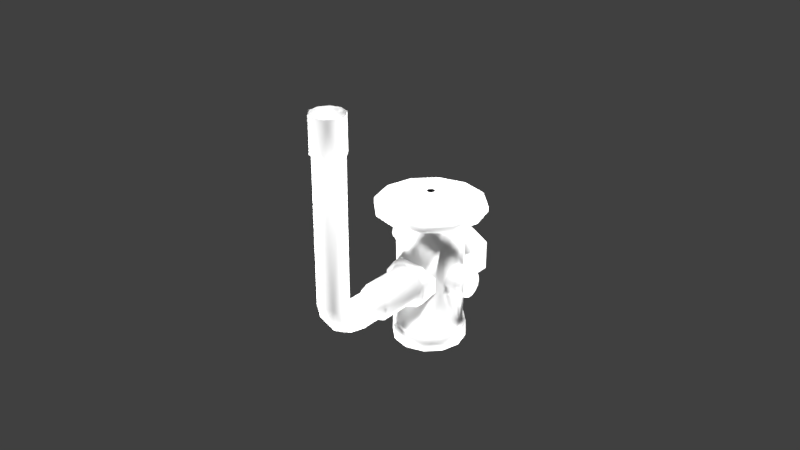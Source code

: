 # Source: thermostaticExpansionValve332368.blend  (saved by Blender 2.79.0; exported with 4.5.12 LTS)
import bpy
from mathutils import Matrix  # noqa: F401  (used for matrix-valued properties, if any)

bpy.ops.wm.read_factory_settings(use_empty=True)
scene = bpy.context.scene
scene.name = 'Scene'

# ---- collections
col_collection_1 = bpy.data.collections.new('Collection 1'); scene.collection.children.link(col_collection_1)

# ---- materials (node trees are filled in below, after node groups)
mat_carrier332368txvmaterial = bpy.data.materials.new('carrier332368TXVMaterial')
mat_carrier332368txvmaterial.alpha_threshold = 0.0
mat_carrier332368txvmaterial.use_transparent_shadow = False
mat_carrier332368txvmaterial.roughness = 0.5
mat_carrier332368txvmaterial.line_color = (0.0, 0.0, 0.0, 1.0)

# ---- material node trees

# ---- world
world_world = bpy.data.worlds.new('World'); scene.world = world_world
world_world.color = (0.05088, 0.05088, 0.05088)
world_world.use_sun_shadow = False
world_world.sun_shadow_jitter_overblur = 0.0
world_world.cycles.sampling_method = 'MANUAL'

# ---- lights
light_lamp_003 = bpy.data.lights.new('Lamp.003', 'POINT')
light_lamp_003.transmission_factor = 0.0
light_lamp_003.cutoff_distance = 30.0
light_lamp_003.energy = 100.0
light_lamp_003.shadow_buffer_clip_start = 1.001
light_lamp_003.shadow_soft_size = 0.1
light_lamp_003.shadow_maximum_resolution = 0.006
light_lamp_003.use_absolute_resolution = True
light_lamp_002 = bpy.data.lights.new('Lamp.002', 'POINT')
light_lamp_002.transmission_factor = 0.0
light_lamp_002.cutoff_distance = 30.0
light_lamp_002.energy = 100.0
light_lamp_002.shadow_buffer_clip_start = 1.001
light_lamp_002.shadow_soft_size = 0.1
light_lamp_002.shadow_maximum_resolution = 0.006
light_lamp_002.use_absolute_resolution = True
light_lamp_001 = bpy.data.lights.new('Lamp.001', 'POINT')
light_lamp_001.transmission_factor = 0.0
light_lamp_001.cutoff_distance = 30.0
light_lamp_001.energy = 100.0
light_lamp_001.shadow_buffer_clip_start = 1.001
light_lamp_001.shadow_soft_size = 0.1
light_lamp_001.shadow_maximum_resolution = 0.006
light_lamp_001.use_absolute_resolution = True
light_lamp = bpy.data.lights.new('Lamp', 'POINT')
light_lamp.transmission_factor = 0.0
light_lamp.cutoff_distance = 30.0
light_lamp.energy = 100.0
light_lamp.shadow_buffer_clip_start = 1.001
light_lamp.shadow_soft_size = 0.1
light_lamp.shadow_maximum_resolution = 0.006
light_lamp.use_absolute_resolution = True

# ---- meshes
me_carrier332368txvgeometry = bpy.data.meshes.new('carrier332368TXVGeometry')
me_carrier332368txvgeometry.from_pydata([(-5.866e-10, 0.005986, 0.03197), (-0.008023, 0.005986, 0.02734), (-0.008023, 0.005986, 0.01807), (2.233e-10, 0.005986, 0.01344), (0.008023, 0.005986, 0.01807), (0.008023, 0.005986, 0.02734), (-1.609e-10, 0.01057, 0.005307), (-0.005283, 0.00915, 0.005307), (-0.00915, 0.005283, 0.005307), (-0.01057, 4.47e-09, 0.005307), (-0.00915, -0.005283, 0.005307), (-0.005283, -0.00915, 0.005307), (-1.756e-09, -0.01057, 0.005307), (0.005283, -0.00915, 0.005307), (0.00915, -0.005283, 0.005307), (0.01057, 0.0, 0.005307), (0.00915, 0.005283, 0.005307), (0.005283, 0.00915, 0.005307), (-1.609e-10, 0.01057, 0.04089), (-0.005283, 0.00915, 0.04089), (-0.00915, 0.005283, 0.04089), (-0.01057, 4.47e-09, 0.04089), (-0.00915, -0.005283, 0.04089), (-0.005283, -0.00915, 0.04089), (-1.756e-09, -0.01057, 0.04089), (0.005283, -0.00915, 0.04089), (0.00915, -0.005283, 0.04089), (0.01057, 0.0, 0.04089), (0.00915, 0.005283, 0.04089), (0.005283, 0.00915, 0.04089), (-1.776e-10, 0.01164, 0.005307), (-0.005821, 0.01008, 0.005307), (-0.01008, 0.005821, 0.005307), (-0.01164, 4.47e-09, 0.005307), (-0.01008, -0.005821, 0.005307), (-0.005821, -0.01008, 0.005307), (-1.935e-09, -0.01164, 0.005307), (0.005821, -0.01008, 0.005307), (0.01008, -0.005821, 0.005307), (0.01164, 0.0, 0.005307), (0.01008, 0.005821, 0.005307), (0.005821, 0.01008, 0.005307), (-1.776e-10, 0.01164, 1.49e-09), (-0.005821, 0.01008, 1.49e-09), (-0.01008, 0.005821, 1.49e-09), (-0.01164, 4.47e-09, 1.49e-09), (-0.01008, -0.005821, 1.49e-09), (-0.005821, -0.01008, 1.49e-09), (-1.935e-09, -0.01164, 1.49e-09), (0.005821, -0.01008, 1.49e-09), (0.01008, -0.005821, 1.49e-09), (0.01164, 0.0, 1.49e-09), (0.01008, 0.005821, 1.49e-09), (0.005821, 0.01008, 1.49e-09), (-1.561e-10, 0.01189, 0.04119), (-0.005943, 0.01029, 0.04119), (-0.01029, 0.005943, 0.04119), (-0.01189, 4.47e-09, 0.04119), (-0.01029, -0.005943, 0.04119), (-0.005943, -0.01029, 0.04119), (-1.951e-09, -0.01189, 0.04119), (0.005943, -0.01029, 0.04119), (0.01029, -0.005943, 0.04119), (0.01189, 0.0, 0.04119), (0.01029, 0.005943, 0.04119), (0.005943, 0.01029, 0.04119), (-1.57e-10, 0.01221, 0.04224), (-0.006104, 0.01057, 0.04224), (-0.01057, 0.006104, 0.04224), (-0.01221, 4.47e-09, 0.04224), (-0.01057, -0.006104, 0.04224), (-0.006104, -0.01057, 0.04224), (-2e-09, -0.01221, 0.04224), (0.006104, -0.01057, 0.04224), (0.01057, -0.006104, 0.04224), (0.01221, 0.0, 0.04224), (0.01057, 0.006104, 0.04224), (0.006104, 0.01057, 0.04224), (-1.595e-10, 0.01316, 0.04306), (-0.006578, 0.01139, 0.04306), (-0.01139, 0.006578, 0.04306), (-0.01316, 4.47e-09, 0.04306), (-0.01139, -0.006578, 0.04306), (-0.006578, -0.01139, 0.04306), (-2.146e-09, -0.01316, 0.04306), (0.006578, -0.01139, 0.04306), (0.01139, -0.006578, 0.04306), (0.01316, 0.0, 0.04306), (0.01139, 0.006578, 0.04306), (0.006578, 0.01139, 0.04306), (-2.21e-10, 0.01743, 0.04418), (-0.008717, 0.0151, 0.04418), (-0.0151, 0.008717, 0.04418), (-0.01743, 4.47e-09, 0.04418), (-0.0151, -0.008717, 0.04418), (-0.008717, -0.0151, 0.04418), (-2.853e-09, -0.01743, 0.04418), (0.008717, -0.0151, 0.04418), (0.0151, -0.008717, 0.04418), (0.01743, -1.49e-09, 0.04418), (0.0151, 0.008717, 0.04418), (0.008717, 0.0151, 0.04418), (2.382e-10, 0.003939, 0.04867), (-0.001969, 0.003411, 0.04867), (-0.003411, 0.001969, 0.04867), (-0.003939, 1.49e-09, 0.04867), (-0.003411, -0.001969, 0.04867), (-0.001969, -0.003411, 0.04867), (-3.566e-10, -0.003939, 0.04867), (0.001969, -0.003411, 0.04867), (0.003411, -0.001969, 0.04867), (0.003939, 0.0, 0.04867), (0.003411, 0.001969, 0.04867), (0.001969, 0.003411, 0.04867), (3.515e-10, 0.001239, 0.0497), (-0.0006197, 0.001073, 0.0497), (-0.001073, 0.0006197, 0.0497), (-0.001239, 0.0, 0.0497), (-0.001073, -0.0006197, 0.0497), (-0.0006197, -0.001073, 0.0497), (1.644e-10, -0.001239, 0.0497), (0.0006197, -0.001073, 0.0497), (0.001073, -0.0006197, 0.0497), (0.001239, 0.0, 0.0497), (0.001073, 0.0006197, 0.0497), (0.0006197, 0.001073, 0.0497), (-1.361e-10, -0.006269, 0.03078), (-0.004745, -0.006269, 0.02924), (-0.007678, -0.006269, 0.0252), (-0.007678, -0.006269, 0.02021), (-0.004745, -0.006269, 0.01617), (5.697e-10, -0.006269, 0.01463), (0.004745, -0.006269, 0.01617), (0.007678, -0.006269, 0.02021), (0.007678, -0.006269, 0.0252), (0.004745, -0.006269, 0.02924), (-5.196e-10, -0.01249, 0.02857), (-0.003447, -0.01249, 0.02745), (-0.005578, -0.01249, 0.02452), (-0.005578, -0.01249, 0.02089), (-0.003447, -0.01249, 0.01796), (-6.893e-12, -0.01249, 0.01684), (0.003447, -0.01249, 0.01796), (0.005578, -0.01249, 0.02089), (0.005578, -0.01249, 0.02452), (0.003447, -0.01249, 0.02745), (-5.196e-10, -0.02585, 0.02857), (-0.003447, -0.02585, 0.02745), (-0.005578, -0.02585, 0.02452), (-0.005578, -0.02585, 0.02089), (-0.003447, -0.02585, 0.01796), (-6.893e-12, -0.02585, 0.01684), (0.003447, -0.02585, 0.01796), (0.005578, -0.02585, 0.02089), (0.005578, -0.02585, 0.02452), (0.003447, -0.02585, 0.02745), (-4.967e-10, -0.02654, 0.02743), (-0.002776, -0.02654, 0.02652), (-0.004492, -0.02654, 0.02416), (-0.004492, -0.02654, 0.02124), (-0.002776, -0.02654, 0.01888), (-8.375e-11, -0.02654, 0.01798), (0.002776, -0.02654, 0.01888), (0.004492, -0.02654, 0.02124), (0.004492, -0.02654, 0.02416), (0.002776, -0.02654, 0.02652), (-4.967e-10, -0.03399, 0.02743), (-0.002776, -0.03399, 0.02652), (-0.004492, -0.03399, 0.02416), (-0.004492, -0.03399, 0.02124), (-0.002776, -0.03399, 0.01888), (-8.375e-11, -0.03399, 0.01798), (0.002776, -0.03399, 0.01888), (0.004492, -0.03399, 0.02124), (0.004492, -0.03399, 0.02416), (0.002776, -0.03399, 0.02652), (-4.967e-10, -0.0388, 0.03113), (-0.002776, -0.0397, 0.03113), (-0.004492, -0.04207, 0.03113), (-0.004492, -0.04499, 0.03113), (-0.002776, -0.04735, 0.03113), (-8.375e-11, -0.04825, 0.03113), (0.002776, -0.04735, 0.03113), (0.004492, -0.04499, 0.03113), (0.004492, -0.04207, 0.03113), (0.002776, -0.0397, 0.03113), (0.002776, -0.03917, 0.02943), (0.004492, -0.04134, 0.02848), (0.004492, -0.04401, 0.02731), (0.002776, -0.04617, 0.02636), (-8.375e-11, -0.047, 0.026), (-0.002776, -0.04617, 0.02636), (-0.004492, -0.04401, 0.02731), (-0.004492, -0.04134, 0.02848), (-0.002776, -0.03917, 0.02943), (-4.967e-10, -0.03835, 0.02979), (-4.967e-10, -0.03749, 0.02886), (-0.002776, -0.03807, 0.02817), (-0.004492, -0.0396, 0.02637), (-0.004492, -0.04149, 0.02414), (-0.002776, -0.04302, 0.02234), (-8.375e-11, -0.0436, 0.02166), (0.002776, -0.04302, 0.02234), (0.004492, -0.04149, 0.02414), (0.004492, -0.0396, 0.02637), (0.002776, -0.03807, 0.02817), (0.002776, -0.0366, 0.0272), (0.004492, -0.03746, 0.025), (0.004492, -0.03852, 0.02228), (0.002776, -0.03939, 0.02008), (-8.375e-11, -0.03972, 0.01924), (-0.002776, -0.03939, 0.02008), (-0.004492, -0.03852, 0.02228), (-0.004492, -0.03746, 0.025), (-0.002776, -0.0366, 0.0272), (-4.967e-10, -0.03627, 0.02804), (-4.967e-10, -0.0388, 0.07593), (-0.002776, -0.0397, 0.07593), (-0.004492, -0.04207, 0.07593), (-0.004492, -0.04499, 0.07593), (-0.002776, -0.04735, 0.07593), (-8.375e-11, -0.04825, 0.07593), (0.002776, -0.04735, 0.07593), (0.004492, -0.04499, 0.07593), (0.004492, -0.04207, 0.07593), (0.002776, -0.0397, 0.07593), (-6.039e-10, -0.03829, 0.07639), (-0.003077, -0.03929, 0.07639), (-0.004979, -0.04191, 0.07639), (-0.004979, -0.04514, 0.07639), (-0.003077, -0.04776, 0.07639), (-1.463e-10, -0.04876, 0.07639), (0.003077, -0.04776, 0.07639), (0.004979, -0.04514, 0.07639), (0.004979, -0.04191, 0.07639), (0.003077, -0.03929, 0.07639), (0.003077, -0.03929, 0.08759), (0.004979, -0.04191, 0.08759), (0.004979, -0.04514, 0.08759), (0.003077, -0.04776, 0.08759), (-1.463e-10, -0.04876, 0.08759), (-0.003077, -0.04776, 0.08759), (-0.004979, -0.04514, 0.08759), (-0.004979, -0.04191, 0.08759), (-0.003077, -0.03929, 0.08759), (-6.039e-10, -0.03829, 0.08759), (-5.866e-10, 0.01867, 0.03197), (-5.51e-10, 0.01931, 0.03123), (-0.007385, 0.01931, 0.02697), (-0.008023, 0.01867, 0.02734), (-0.007385, 0.01931, 0.01844), (-0.008023, 0.01867, 0.01807), (1.242e-10, 0.01931, 0.01418), (2.233e-10, 0.01867, 0.01344), (0.007385, 0.01931, 0.01844), (0.008023, 0.01867, 0.01807), (0.007385, 0.01931, 0.02697), (0.008023, 0.01867, 0.02734), (-2.022e-10, 0.01688, 0.04639), (-2.21e-10, 0.01743, 0.04582), (2.086e-11, 0.01726, 0.04621), (-0.008717, 0.0151, 0.04582), (-0.008441, 0.01462, 0.04639), (-0.008632, 0.01495, 0.04621), (-0.0151, 0.008717, 0.04582), (-0.01462, 0.008441, 0.04639), (-0.01495, 0.008632, 0.04621), (-0.01743, 4.47e-09, 0.04582), (-0.01688, 4.47e-09, 0.04639), (-0.01726, 4.47e-09, 0.04621), (-0.0151, -0.008717, 0.04582), (-0.01462, -0.008441, 0.04639), (-0.01495, -0.008632, 0.04621), (-0.008717, -0.0151, 0.04582), (-0.008441, -0.01462, 0.04639), (-0.008632, -0.01495, 0.04621), (-2.853e-09, -0.01743, 0.04582), (-2.751e-09, -0.01688, 0.04639), (-3.023e-09, -0.01726, 0.04621), (0.008717, -0.0151, 0.04582), (0.008441, -0.01462, 0.04639), (0.008632, -0.01495, 0.04621), (0.0151, -0.008717, 0.04582), (0.01462, -0.008441, 0.04639), (0.01495, -0.008632, 0.04621), (0.01743, -1.49e-09, 0.04582), (0.01688, -2.98e-09, 0.04639), (0.01726, -2.98e-09, 0.04621), (0.0151, 0.008717, 0.04582), (0.01462, 0.008441, 0.04639), (0.01495, 0.008632, 0.04621), (0.008717, 0.0151, 0.04582), (0.008441, 0.01462, 0.04639), (0.008632, 0.01495, 0.04621), (-2.723e-10, -0.01249, 0.0298), (-1.535e-10, -0.01194, 0.03042), (-0.004535, -0.01194, 0.02895), (-0.004171, -0.01249, 0.02845), (-0.007337, -0.01194, 0.02509), (-0.00675, -0.01249, 0.0249), (-0.007337, -0.01194, 0.02032), (-0.00675, -0.01249, 0.02051), (-0.004535, -0.01194, 0.01646), (-0.004171, -0.01249, 0.01696), (5.209e-10, -0.01194, 0.01499), (3.481e-10, -0.01249, 0.01561), (0.004535, -0.01194, 0.01646), (0.004171, -0.01249, 0.01696), (0.007337, -0.01194, 0.02032), (0.00675, -0.01249, 0.02051), (0.007337, -0.01194, 0.02509), (0.00675, -0.01249, 0.0249), (0.004535, -0.01194, 0.02895), (0.004171, -0.01249, 0.02845), (0.009799, -0.00432, 0.02518), (0.009672, -0.004795, 0.0231), (0.009799, -0.00432, 0.02102), (0.01016, -0.00299, 0.01935), (0.01016, -0.00299, 0.02685), (0.01096, 4.292e-07, 0.01842), (0.01096, 4.292e-07, 0.02777), (0.01016, 0.002991, 0.02685), (0.01016, 0.002991, 0.01935), (0.009799, 0.004321, 0.02102), (0.009799, 0.004321, 0.02518), (0.009631, 0.004949, 0.0231), (0.009858, -0.002641, 0.005307), (0.009858, 0.002641, 0.005307), (0.009858, -0.002641, 0.04089), (0.009858, 0.002641, 0.04089), (0.01057, 0.0, 0.03449), (0.00915, -0.005283, 0.0231), (0.009736, -0.004558, 0.02414), (0.009736, -0.004558, 0.02206), (0.009977, -0.003655, 0.02018), (0.009977, -0.003655, 0.02601), (0.01041, -0.002028, 0.02731), (0.01041, -0.002028, 0.01889), (0.01041, 0.002029, 0.02731), (0.009977, 0.003656, 0.02601), (0.009977, 0.003656, 0.02018), (0.01041, 0.002029, 0.01889), (0.009736, 0.004559, 0.02414), (0.009736, 0.004559, 0.02206), (0.01057, 0.0, 0.01171), (0.01082, 2.742e-07, 0.03021), (0.00915, -0.005283, 0.02391), (0.01086, 3.204e-07, 0.01672), (0.00915, -0.005283, 0.01962), (0.0122, 0.00512, 0.0231), (0.0122, 0.004613, 0.02532), (0.0122, 0.003192, 0.0271), (0.0122, 0.001139, 0.02809), (0.0122, -0.001139, 0.02809), (0.0122, -0.003192, 0.0271), (0.0122, -0.004613, 0.02532), (0.0122, -0.00512, 0.0231), (0.0122, -0.004613, 0.02088), (0.0122, -0.003192, 0.0191), (0.0122, -0.001139, 0.01811), (0.0122, 0.001139, 0.01811), (0.0122, 0.003192, 0.0191), (0.0122, 0.004613, 0.02088), (0.01283, 0.004388, 0.0231), (0.01283, 0.003954, 0.025), (0.01283, 0.002736, 0.02653), (0.01283, 0.0009765, 0.02738), (0.01283, -0.0009765, 0.02738), (0.01283, -0.002736, 0.02653), (0.01283, -0.003954, 0.025), (0.01283, -0.004388, 0.0231), (0.01283, -0.003954, 0.02119), (0.01283, -0.002736, 0.01967), (0.01283, -0.0009765, 0.01882), (0.01283, 0.0009765, 0.01882), (0.01283, 0.002736, 0.01967), (0.01283, 0.003954, 0.02119), (0.01587, 0.003885, 0.0231), (0.01538, 0.004388, 0.0231), (0.01573, 0.004236, 0.0231), (0.01538, 0.003954, 0.025), (0.01587, 0.0035, 0.02478), (0.01573, 0.003816, 0.02494), (0.01538, 0.002736, 0.02653), (0.01587, 0.002422, 0.02614), (0.01573, 0.002641, 0.02641), (0.01538, 0.0009765, 0.02738), (0.01587, 0.0008645, 0.02689), (0.01573, 0.0009426, 0.02723), (0.01538, -0.0009765, 0.02738), (0.01587, -0.0008645, 0.02689), (0.01573, -0.0009426, 0.02723), (0.01538, -0.002736, 0.02653), (0.01587, -0.002422, 0.02614), (0.01573, -0.002641, 0.02641), (0.01538, -0.003954, 0.025), (0.01587, -0.0035, 0.02478), (0.01573, -0.003816, 0.02494), (0.01538, -0.004388, 0.0231), (0.01587, -0.003885, 0.0231), (0.01573, -0.004236, 0.0231), (0.01538, -0.003954, 0.02119), (0.01587, -0.0035, 0.02141), (0.01573, -0.003816, 0.02126), (0.01538, -0.002736, 0.01967), (0.01587, -0.002422, 0.02006), (0.01573, -0.002641, 0.01979), (0.01538, -0.0009765, 0.01882), (0.01587, -0.0008645, 0.01931), (0.01573, -0.0009425, 0.01897), (0.01538, 0.0009765, 0.01882), (0.01587, 0.0008645, 0.01931), (0.01573, 0.0009426, 0.01897), (0.01538, 0.002736, 0.01967), (0.01587, 0.002422, 0.02006), (0.01573, 0.002641, 0.01979), (0.01538, 0.003954, 0.02119), (0.01587, 0.0035, 0.02141), (0.01573, 0.003816, 0.02126), (-0.009352, 0.003405, 0.0326), (-0.009352, 0.002733, 0.03467), (-0.009352, 0.0009765, 0.03594), (-0.009352, -0.001195, 0.03594), (-0.009352, -0.002952, 0.03467), (-0.009352, -0.003623, 0.0326), (-0.009352, -0.002952, 0.03054), (-0.009352, -0.001195, 0.02926), (-0.009352, 0.0009765, 0.02926), (-0.009352, 0.002733, 0.03054), (-0.01149, 0.003405, 0.0326), (-0.01149, 0.002733, 0.03467), (-0.01149, 0.0009765, 0.03594), (-0.01149, -0.001195, 0.03594), (-0.01149, -0.002952, 0.03467), (-0.01149, -0.003623, 0.0326), (-0.01149, -0.002952, 0.03054), (-0.01149, -0.001195, 0.02926), (-0.01149, 0.0009765, 0.02926), (-0.01149, 0.002733, 0.03054), (-0.01149, 0.002744, 0.0326), (-0.01149, 0.002199, 0.03428), (-0.01149, 0.0007725, 0.03531), (-0.01149, -0.0009911, 0.03531), (-0.01149, -0.002418, 0.03428), (-0.01149, -0.002963, 0.0326), (-0.01149, -0.002418, 0.03092), (-0.01149, -0.0009911, 0.02989), (-0.01149, 0.0007725, 0.02989), (-0.01149, 0.002199, 0.03092), (-0.0128, 0.002744, 0.0326), (-0.0128, 0.002199, 0.03428), (-0.0128, 0.0007725, 0.03531), (-0.0128, -0.0009911, 0.03531), (-0.0128, -0.002418, 0.03428), (-0.0128, -0.002963, 0.0326), (-0.0128, -0.002418, 0.03092), (-0.0128, -0.0009911, 0.02989), (-0.0128, 0.0007725, 0.02989), (-0.0128, 0.002199, 0.03092), (-1.151e-10, 0.01989, 0.02928), (-0.002851, 0.01989, 0.02862), (-0.005138, 0.01989, 0.0268), (-0.006407, 0.01989, 0.02417), (-0.006407, 0.01989, 0.02124), (-0.005138, 0.01989, 0.01861), (-0.002851, 0.01989, 0.01678), (-1.107e-09, 0.01989, 0.01613), (0.002851, 0.01989, 0.01678), (0.005138, 0.01989, 0.01861), (0.006407, 0.01989, 0.02124), (0.006407, 0.01989, 0.02417), (0.005138, 0.01989, 0.0268), (0.002851, 0.01989, 0.02862), (-1.151e-10, 0.01305, 0.02928), (-0.002851, 0.01305, 0.02862), (-0.005138, 0.01305, 0.0268), (-0.006407, 0.01305, 0.02417), (-0.006407, 0.01305, 0.02124), (-0.005138, 0.01305, 0.01861), (-0.002851, 0.01305, 0.01678), (-1.107e-09, 0.01305, 0.01613), (0.002851, 0.01305, 0.01678), (0.005138, 0.01305, 0.01861), (0.006407, 0.01305, 0.02124), (0.006407, 0.01305, 0.02417), (0.005138, 0.01305, 0.0268), (0.002851, 0.01305, 0.02862)], [], [(257, 246, 0, 5), (249, 251, 2, 1), (255, 257, 5, 4), (251, 253, 3, 2), (253, 255, 4, 3), (9, 21, 20, 8), (15, 344, 347, 348, 14, 326), (13, 25, 24, 12), (10, 22, 21, 9), (17, 29, 28, 325, 16), (7, 19, 18, 6), (14, 348, 331, 346, 26, 25, 13), (11, 23, 22, 10), (6, 18, 29, 17), (8, 20, 19, 7), (16, 325, 343, 323, 340, 322, 341, 319, 347, 344, 15, 327), (12, 24, 23, 11), (12, 36, 37, 13), (9, 33, 34, 10), (16, 40, 41, 17), (6, 30, 31, 7), (13, 37, 38, 14), (10, 34, 35, 11), (17, 41, 30, 6), (7, 31, 32, 8), (14, 38, 39, 15, 326), (11, 35, 36, 12), (8, 32, 33, 9), (15, 39, 40, 16, 327), (34, 46, 47, 35), (41, 53, 42, 30), (31, 43, 44, 32), (38, 50, 51, 39), (35, 47, 48, 36), (32, 44, 45, 33), (39, 51, 52, 40), (36, 48, 49, 37), (33, 45, 46, 34), (40, 52, 53, 41), (30, 42, 43, 31), (37, 49, 50, 38), (43, 42, 53, 52, 51, 50, 49, 48, 47, 46, 45, 44), (26, 328, 27, 63, 62), (23, 24, 60, 59), (20, 21, 57, 56), (27, 329, 28, 64, 63), (24, 25, 61, 60), (21, 22, 58, 57), (28, 29, 65, 64), (18, 19, 55, 54), (25, 26, 62, 61), (22, 23, 59, 58), (29, 18, 54, 65), (19, 20, 56, 55), (58, 59, 71, 70), (65, 54, 66, 77), (55, 56, 68, 67), (62, 63, 75, 74), (59, 60, 72, 71), (56, 57, 69, 68), (63, 64, 76, 75), (60, 61, 73, 72), (57, 58, 70, 69), (64, 65, 77, 76), (54, 55, 67, 66), (61, 62, 74, 73), (70, 71, 83, 82), (77, 66, 78, 89), (67, 68, 80, 79), (74, 75, 87, 86), (71, 72, 84, 83), (68, 69, 81, 80), (75, 76, 88, 87), (72, 73, 85, 84), (69, 70, 82, 81), (76, 77, 89, 88), (66, 67, 79, 78), (73, 74, 86, 85), (85, 86, 98, 97), (82, 83, 95, 94), (89, 78, 90, 101), (79, 80, 92, 91), (86, 87, 99, 98), (83, 84, 96, 95), (80, 81, 93, 92), (87, 88, 100, 99), (84, 85, 97, 96), (81, 82, 94, 93), (88, 89, 101, 100), (78, 79, 91, 90), (292, 258, 102, 113), (283, 286, 111, 110), (274, 277, 108, 107), (90, 91, 261, 259), (265, 268, 105, 104), (286, 289, 112, 111), (277, 280, 109, 108), (268, 271, 106, 105), (289, 292, 113, 112), (280, 283, 110, 109), (271, 274, 107, 106), (100, 101, 291, 288), (101, 90, 259, 291), (97, 98, 282, 279), (94, 95, 273, 270), (262, 265, 104, 103), (91, 92, 264, 261), (98, 99, 285, 282), (95, 96, 276, 273), (92, 93, 267, 264), (99, 100, 288, 285), (96, 97, 279, 276), (93, 94, 270, 267), (109, 110, 122, 121), (106, 107, 119, 118), (113, 102, 114, 125), (103, 104, 116, 115), (110, 111, 123, 122), (107, 108, 120, 119), (104, 105, 117, 116), (111, 112, 124, 123), (108, 109, 121, 120), (105, 106, 118, 117), (112, 113, 125, 124), (102, 103, 115, 114), (303, 140, 139, 301), (127, 296, 295, 126), (311, 144, 143, 309), (305, 141, 140, 303), (294, 136, 145, 313), (313, 145, 144, 311), (307, 142, 141, 305), (301, 139, 138, 299), (309, 143, 142, 307), (135, 312, 310, 134), (134, 310, 308, 133), (133, 308, 306, 132), (132, 306, 304, 131), (131, 304, 302, 130), (130, 302, 300, 129), (129, 300, 298, 128), (128, 298, 296, 127), (126, 295, 312, 135), (299, 138, 137, 297), (136, 137, 147, 146), (143, 144, 154, 153), (140, 141, 151, 150), (137, 138, 148, 147), (144, 145, 155, 154), (141, 142, 152, 151), (138, 139, 149, 148), (145, 136, 146, 155), (142, 143, 153, 152), (139, 140, 150, 149), (155, 165, 164, 154), (154, 164, 163, 153), (153, 163, 162, 152), (152, 162, 161, 151), (151, 161, 160, 150), (150, 160, 159, 149), (149, 159, 158, 148), (148, 158, 157, 147), (147, 157, 156, 146), (146, 156, 165, 155), (157, 158, 168, 167), (164, 165, 175, 174), (161, 162, 172, 171), (158, 159, 169, 168), (165, 156, 166, 175), (162, 163, 173, 172), (159, 160, 170, 169), (156, 157, 167, 166), (163, 164, 174, 173), (160, 161, 171, 170), (203, 204, 187, 188), (198, 199, 192, 193), (193, 192, 179, 178), (188, 187, 184, 183), (201, 202, 189, 190), (186, 195, 176, 185), (187, 186, 185, 184), (199, 200, 191, 192), (200, 201, 190, 191), (191, 190, 181, 180), (197, 198, 193, 194), (195, 194, 177, 176), (192, 191, 180, 179), (205, 196, 195, 186), (194, 193, 178, 177), (189, 188, 183, 182), (204, 205, 186, 187), (196, 197, 194, 195), (190, 189, 182, 181), (202, 203, 188, 189), (212, 211, 200, 199), (207, 206, 205, 204), (214, 213, 198, 197), (215, 214, 197, 196), (213, 212, 199, 198), (206, 215, 196, 205), (208, 207, 204, 203), (209, 208, 203, 202), (210, 209, 202, 201), (211, 210, 201, 200), (168, 169, 212, 213), (169, 170, 211, 212), (167, 168, 213, 214), (171, 172, 209, 210), (172, 173, 208, 209), (173, 174, 207, 208), (174, 175, 206, 207), (175, 166, 215, 206), (166, 167, 214, 215), (170, 171, 210, 211), (180, 181, 221, 220), (181, 182, 222, 221), (185, 176, 216, 225), (184, 185, 225, 224), (176, 177, 217, 216), (179, 180, 220, 219), (183, 184, 224, 223), (178, 179, 219, 218), (177, 178, 218, 217), (182, 183, 223, 222), (235, 234, 224, 225), (234, 233, 223, 224), (233, 232, 222, 223), (232, 231, 221, 222), (231, 230, 220, 221), (230, 229, 219, 220), (229, 228, 218, 219), (228, 227, 217, 218), (227, 226, 216, 217), (226, 235, 225, 216), (230, 231, 240, 241), (231, 232, 239, 240), (232, 233, 238, 239), (233, 234, 237, 238), (234, 235, 236, 237), (235, 226, 245, 236), (229, 230, 241, 242), (227, 228, 243, 244), (228, 229, 242, 243), (226, 227, 244, 245), (249, 246, 247, 248), (251, 249, 248, 250), (253, 251, 250, 252), (255, 253, 252, 254), (257, 255, 254, 256), (246, 257, 256, 247), (246, 249, 1, 0), (262, 258, 260, 263), (263, 260, 259, 261), (265, 262, 263, 266), (266, 263, 261, 264), (268, 265, 266, 269), (269, 266, 264, 267), (271, 268, 269, 272), (272, 269, 267, 270), (274, 271, 272, 275), (275, 272, 270, 273), (277, 274, 275, 278), (278, 275, 273, 276), (280, 277, 278, 281), (281, 278, 276, 279), (283, 280, 281, 284), (284, 281, 279, 282), (286, 283, 284, 287), (287, 284, 282, 285), (289, 286, 287, 290), (290, 287, 285, 288), (292, 289, 290, 293), (293, 290, 288, 291), (258, 292, 293, 260), (260, 293, 291, 259), (258, 262, 103, 102), (297, 294, 295, 296), (299, 297, 296, 298), (301, 299, 298, 300), (303, 301, 300, 302), (305, 303, 302, 304), (307, 305, 304, 306), (309, 307, 306, 308), (311, 309, 308, 310), (313, 311, 310, 312), (294, 313, 312, 295), (297, 137, 136, 294), (325, 28, 329, 27, 330, 345, 320, 338, 321, 339, 324, 342), (346, 318, 345, 330, 27, 328, 26), (345, 318, 336, 320), (348, 347, 319, 337, 317, 334, 316, 333, 315, 332, 314, 335, 318, 346, 331), (349, 350, 364, 363), (357, 358, 372, 371), (350, 351, 365, 364), (358, 359, 373, 372), (351, 352, 366, 365), (359, 360, 374, 373), (352, 353, 367, 366), (360, 361, 375, 374), (353, 354, 368, 367), (361, 362, 376, 375), (354, 355, 369, 368), (362, 349, 363, 376), (355, 356, 370, 369), (356, 357, 371, 370), (371, 372, 404, 401), (364, 365, 383, 380), (372, 373, 407, 404), (365, 366, 386, 383), (373, 374, 410, 407), (366, 367, 389, 386), (374, 375, 413, 410), (367, 368, 392, 389), (375, 376, 416, 413), (368, 369, 395, 392), (369, 370, 398, 395), (363, 364, 380, 378), (370, 371, 401, 398), (376, 363, 378, 416), (381, 377, 379, 382), (382, 379, 378, 380), (384, 381, 382, 385), (385, 382, 380, 383), (387, 384, 385, 388), (388, 385, 383, 386), (390, 387, 388, 391), (391, 388, 386, 389), (393, 390, 391, 394), (394, 391, 389, 392), (396, 393, 394, 397), (397, 394, 392, 395), (399, 396, 397, 400), (400, 397, 395, 398), (402, 399, 400, 403), (403, 400, 398, 401), (405, 402, 403, 406), (406, 403, 401, 404), (408, 405, 406, 409), (409, 406, 404, 407), (411, 408, 409, 412), (412, 409, 407, 410), (414, 411, 412, 415), (415, 412, 410, 413), (417, 414, 415, 418), (418, 415, 413, 416), (377, 417, 418, 379), (379, 418, 416, 378), (381, 384, 387, 390, 393, 396, 399, 402, 405, 408, 411, 414, 417, 377), (332, 315, 356, 355), (315, 333, 357, 356), (333, 316, 357), (316, 334, 358, 357), (334, 317, 358), (317, 337, 359, 358), (337, 319, 360, 359), (319, 341, 361, 360), (341, 322, 361), (322, 340, 362, 361), (340, 323, 362), (323, 343, 349, 362), (343, 325, 349), (325, 342, 349), (342, 324, 350, 349), (324, 339, 350), (339, 321, 351, 350), (321, 338, 351), (338, 320, 352, 351), (320, 336, 353, 352), (336, 318, 354, 353), (318, 335, 354), (335, 314, 355, 354), (314, 332, 355), (428, 427, 437, 438), (425, 424, 434, 435), (422, 421, 431, 432), (419, 428, 438, 429), (426, 425, 435, 436), (423, 422, 432, 433), (420, 419, 429, 430), (427, 426, 436, 437), (424, 423, 433, 434), (421, 420, 430, 431), (435, 434, 444, 445), (432, 431, 441, 442), (429, 438, 448, 439), (436, 435, 445, 446), (433, 432, 442, 443), (430, 429, 439, 440), (437, 436, 446, 447), (434, 433, 443, 444), (431, 430, 440, 441), (438, 437, 447, 448), (442, 441, 451, 452), (439, 448, 458, 449), (446, 445, 455, 456), (443, 442, 452, 453), (440, 439, 449, 450), (447, 446, 456, 457), (444, 443, 453, 454), (441, 440, 450, 451), (448, 447, 457, 458), (445, 444, 454, 455), (450, 449, 458, 457, 456, 455, 454, 453, 452, 451), (459, 460, 247), (460, 461, 248, 247), (461, 462, 248), (462, 463, 250, 248), (463, 464, 250), (464, 465, 252, 250), (465, 466, 252), (466, 467, 252), (467, 468, 254, 252), (468, 469, 254), (469, 470, 256, 254), (470, 471, 256), (471, 472, 247, 256), (472, 459, 247), (459, 472, 486, 473), (466, 465, 479, 480), (467, 466, 480, 481), (460, 459, 473, 474), (468, 467, 481, 482), (461, 460, 474, 475), (469, 468, 482, 483), (462, 461, 475, 476), (470, 469, 483, 484), (463, 462, 476, 477), (471, 470, 484, 485), (464, 463, 477, 478), (472, 471, 485, 486), (465, 464, 478, 479), (474, 473, 486, 485, 484, 483, 482, 481, 480, 479, 478, 477, 476, 475)])
me_carrier332368txvgeometry.polygons.foreach_set('use_smooth', [0, 0, 0, 0, 0, 1, 1, 1, 1, 1, 1, 1, 1, 1, 1, 1, 1, 0, 0, 0, 0, 0, 0, 0, 0, 0, 0, 0, 0, 1, 1, 1, 1, 1, 1, 1, 1, 1, 1, 1, 1, 0, 1, 1, 1, 1, 1, 1, 1, 1, 1, 1, 1, 1, 1, 1, 1, 1, 1, 1, 1, 1, 1, 1, 1, 1, 1, 1, 1, 1, 1, 1, 1, 1, 1, 1, 1, 1, 1, 1, 1, 1, 1, 1, 1, 1, 1, 1, 1, 1, 1, 1, 1, 1, 1, 1, 1, 1, 1, 1, 1, 1, 1, 1, 1, 1, 1, 1, 1, 1, 1, 1, 1, 1, 1, 1, 1, 1, 1, 1, 1, 1, 1, 1, 1, 1, 1, 1, 1, 1, 1, 1, 1, 1, 1, 1, 1, 1, 1, 1, 1, 1, 1, 1, 1, 1, 1, 1, 1, 1, 1, 1, 1, 1, 1, 1, 1, 1, 1, 1, 1, 1, 1, 1, 1, 1, 1, 1, 1, 1, 1, 1, 1, 1, 1, 1, 1, 1, 1, 1, 1, 1, 1, 1, 1, 1, 1, 1, 1, 1, 1, 1, 1, 1, 1, 1, 1, 1, 1, 1, 1, 1, 1, 1, 1, 1, 1, 1, 1, 1, 1, 1, 1, 1, 1, 1, 1, 1, 1, 1, 1, 1, 1, 1, 1, 1, 1, 1, 1, 1, 1, 1, 1, 1, 1, 1, 1, 1, 1, 1, 1, 1, 1, 1, 0, 0, 0, 0, 0, 0, 0, 1, 1, 1, 1, 1, 1, 1, 1, 1, 1, 1, 1, 1, 1, 1, 1, 1, 1, 1, 1, 1, 1, 1, 1, 1, 1, 1, 1, 1, 1, 1, 1, 1, 1, 1, 1, 1, 1, 1, 1, 1, 1, 1, 1, 1, 1, 1, 1, 1, 1, 1, 1, 1, 1, 1, 1, 1, 1, 1, 1, 1, 1, 1, 1, 1, 1, 1, 1, 1, 1, 1, 1, 1, 1, 1, 1, 1, 1, 1, 1, 1, 1, 1, 1, 1, 1, 1, 1, 1, 1, 1, 1, 1, 1, 1, 1, 1, 1, 1, 1, 1, 1, 1, 1, 1, 1, 1, 1, 1, 1, 1, 1, 1, 1, 1, 1, 1, 1, 1, 1, 1, 1, 1, 1, 1, 1, 1, 1, 1, 1, 1, 1, 1, 1, 1, 1, 1, 1, 1, 1, 1, 1, 1, 1, 1, 1, 1, 1, 1, 1, 1, 1, 1, 1, 1, 1, 1, 1, 1, 1, 1, 1, 1, 1, 1, 1, 1, 1, 1, 1, 1, 1, 1, 1, 1, 1, 1, 1, 1, 1, 1])
_uv = me_carrier332368txvgeometry.uv_layers.new(name='UVMap')
_uv.uv.foreach_set('vector', [0.8471, 0.7444, 0.8471, 0.9797, 0.4839, 0.9797, 0.4839, 0.7444, 0.8471, 0.7444, 0.8471, 0.9797, 0.4839, 0.9797, 0.4839, 0.7444, 0.8471, 0.7444, 0.8471, 0.9797, 0.4839, 0.9797, 0.4839, 0.7444, 0.8471, 0.7444, 0.8471, 0.9797, 0.4839, 0.9797, 0.4839, 0.7444, 0.8471, 0.7444, 0.8471, 0.9797, 0.4839, 0.9797, 0.4839, 0.7444, 0.915, 0.2359, 0.5456, 0.2359, 0.5456, 0.2847, 0.915, 0.2847, 0.9169, 0.5715, 0.8502, 0.5715, 0.8003, 0.5637, 0.7677, 0.5228, 0.9169, 0.5228, 0.9169, 0.5472, 0.9169, 0.4871, 0.5458, 0.4871, 0.5458, 0.4741, 0.9169, 0.4741, 0.915, 0.1871, 0.5456, 0.1871, 0.5456, 0.2359, 0.915, 0.2359, 0.9169, 0.6559, 0.5458, 0.6559, 0.5458, 0.6202, 0.7313, 0.6202, 0.9169, 0.6202, 0.915, 0.3205, 0.5456, 0.3205, 0.5456, 0.3336, 0.915, 0.3336, 0.9169, 0.5228, 0.7677, 0.5228, 0.7313, 0.5228, 0.7229, 0.5228, 0.5458, 0.5228, 0.5458, 0.4871, 0.9169, 0.4871, 0.915, 0.1513, 0.5456, 0.1513, 0.5456, 0.1871, 0.915, 0.1871, 0.9169, 0.6689, 0.5458, 0.6689, 0.5458, 0.6559, 0.9169, 0.6559, 0.915, 0.2847, 0.5456, 0.2847, 0.5456, 0.3205, 0.915, 0.3205, 0.9169, 0.6202, 0.7313, 0.6187, 0.7429, 0.6164, 0.7545, 0.614, 0.7638, 0.6075, 0.7731, 0.6009, 0.7783, 0.5915, 0.7834, 0.5715, 0.8003, 0.5715, 0.8502, 0.5715, 0.9169, 0.5715, 0.9169, 0.5959, 0.915, 0.1382, 0.5456, 0.1382, 0.5456, 0.1513, 0.915, 0.1513, 0.9169, 0.4741, 0.9169, 0.4642, 0.9169, 0.4786, 0.9169, 0.4871, 0.915, 0.2359, 0.915, 0.2359, 0.915, 0.1821, 0.915, 0.1871, 0.9169, 0.6202, 0.9169, 0.6252, 0.9169, 0.6645, 0.9169, 0.6559, 0.915, 0.3336, 0.915, 0.3435, 0.915, 0.3291, 0.915, 0.3205, 0.9169, 0.4871, 0.9169, 0.4786, 0.9169, 0.5178, 0.9169, 0.5228, 0.915, 0.1871, 0.915, 0.1821, 0.915, 0.1427, 0.915, 0.1513, 0.9169, 0.6559, 0.9169, 0.6645, 0.9169, 0.6788, 0.9169, 0.6689, 0.915, 0.3205, 0.915, 0.3291, 0.915, 0.2897, 0.915, 0.2847, 0.9169, 0.5228, 0.9169, 0.5178, 0.9169, 0.5715, 0.9169, 0.5715, 0.9169, 0.5472, 0.915, 0.1513, 0.915, 0.1427, 0.915, 0.1283, 0.915, 0.1382, 0.915, 0.2847, 0.915, 0.2897, 0.915, 0.2359, 0.915, 0.2359, 0.9169, 0.5715, 0.9169, 0.5715, 0.9169, 0.6252, 0.9169, 0.6202, 0.9169, 0.5959, 0.915, 0.1821, 0.9701, 0.1821, 0.9701, 0.1427, 0.915, 0.1427, 0.9169, 0.6645, 0.9723, 0.6645, 0.9723, 0.6788, 0.9169, 0.6788, 0.915, 0.3291, 0.9701, 0.3291, 0.9701, 0.2897, 0.915, 0.2897, 0.9169, 0.5178, 0.9723, 0.5178, 0.9723, 0.5715, 0.9169, 0.5715, 0.915, 0.1427, 0.9701, 0.1427, 0.9701, 0.1283, 0.915, 0.1283, 0.915, 0.2897, 0.9701, 0.2897, 0.9701, 0.2359, 0.915, 0.2359, 0.9169, 0.5715, 0.9723, 0.5715, 0.9723, 0.6252, 0.9169, 0.6252, 0.9169, 0.4642, 0.9723, 0.4642, 0.9723, 0.4786, 0.9169, 0.4786, 0.915, 0.2359, 0.9701, 0.2359, 0.9701, 0.1821, 0.915, 0.1821, 0.9169, 0.6252, 0.9723, 0.6252, 0.9723, 0.6645, 0.9169, 0.6645, 0.915, 0.3435, 0.9701, 0.3435, 0.9701, 0.3291, 0.915, 0.3291, 0.9169, 0.4786, 0.9723, 0.4786, 0.9723, 0.5178, 0.9169, 0.5178, 0.4296, 0.8325, 0.4516, 0.8706, 0.4516, 0.9146, 0.4296, 0.9527, 0.3915, 0.9747, 0.3475, 0.9747, 0.3094, 0.9527, 0.2874, 0.9146, 0.2874, 0.8706, 0.3094, 0.8325, 0.3475, 0.8105, 0.3915, 0.8105, 0.5458, 0.5228, 0.5458, 0.5472, 0.5458, 0.5715, 0.5427, 0.5715, 0.5427, 0.5167, 0.5456, 0.1513, 0.5456, 0.1382, 0.5425, 0.126, 0.5425, 0.1407, 0.5456, 0.2847, 0.5456, 0.2359, 0.5425, 0.2359, 0.5425, 0.2908, 0.5458, 0.5715, 0.5458, 0.5959, 0.5458, 0.6202, 0.5427, 0.6263, 0.5427, 0.5715, 0.5458, 0.4741, 0.5458, 0.4871, 0.5427, 0.4766, 0.5427, 0.4619, 0.5456, 0.2359, 0.5456, 0.1871, 0.5425, 0.1809, 0.5425, 0.2359, 0.5458, 0.6202, 0.5458, 0.6559, 0.5427, 0.6664, 0.5427, 0.6263, 0.5456, 0.3336, 0.5456, 0.3205, 0.5425, 0.3311, 0.5425, 0.3458, 0.5458, 0.4871, 0.5458, 0.5228, 0.5427, 0.5167, 0.5427, 0.4766, 0.5456, 0.1871, 0.5456, 0.1513, 0.5425, 0.1407, 0.5425, 0.1809, 0.5458, 0.6559, 0.5458, 0.6689, 0.5427, 0.6811, 0.5427, 0.6664, 0.5456, 0.3205, 0.5456, 0.2847, 0.5425, 0.2908, 0.5425, 0.3311, 0.5425, 0.1809, 0.5425, 0.1407, 0.5316, 0.1381, 0.5316, 0.1795, 0.5427, 0.6664, 0.5427, 0.6811, 0.5317, 0.6841, 0.5317, 0.669, 0.5425, 0.3311, 0.5425, 0.2908, 0.5316, 0.2923, 0.5316, 0.3336, 0.5427, 0.5167, 0.5427, 0.5715, 0.5317, 0.5715, 0.5317, 0.5152, 0.5425, 0.1407, 0.5425, 0.126, 0.5316, 0.123, 0.5316, 0.1381, 0.5425, 0.2908, 0.5425, 0.2359, 0.5316, 0.2359, 0.5316, 0.2923, 0.5427, 0.5715, 0.5427, 0.6263, 0.5317, 0.6278, 0.5317, 0.5715, 0.5427, 0.4619, 0.5427, 0.4766, 0.5317, 0.474, 0.5317, 0.459, 0.5425, 0.2359, 0.5425, 0.1809, 0.5316, 0.1795, 0.5316, 0.2359, 0.5427, 0.6263, 0.5427, 0.6664, 0.5317, 0.669, 0.5317, 0.6278, 0.5425, 0.3458, 0.5425, 0.3311, 0.5316, 0.3336, 0.5316, 0.3488, 0.5427, 0.4766, 0.5427, 0.5167, 0.5317, 0.5152, 0.5317, 0.474, 0.5316, 0.1795, 0.5316, 0.1381, 0.5231, 0.1305, 0.5231, 0.1751, 0.5317, 0.669, 0.5317, 0.6841, 0.5232, 0.6928, 0.5232, 0.6766, 0.5316, 0.3336, 0.5316, 0.2923, 0.5231, 0.2967, 0.5231, 0.3412, 0.5317, 0.5152, 0.5317, 0.5715, 0.5232, 0.5715, 0.5232, 0.5109, 0.5316, 0.1381, 0.5316, 0.123, 0.5231, 0.1143, 0.5231, 0.1305, 0.5316, 0.2923, 0.5316, 0.2359, 0.5231, 0.2359, 0.5231, 0.2967, 0.5317, 0.5715, 0.5317, 0.6278, 0.5232, 0.6322, 0.5232, 0.5715, 0.5317, 0.459, 0.5317, 0.474, 0.5232, 0.4665, 0.5232, 0.4502, 0.5316, 0.2359, 0.5316, 0.1795, 0.5231, 0.1751, 0.5231, 0.2359, 0.5317, 0.6278, 0.5317, 0.669, 0.5232, 0.6766, 0.5232, 0.6322, 0.5316, 0.3488, 0.5316, 0.3336, 0.5231, 0.3412, 0.5231, 0.3575, 0.5317, 0.474, 0.5317, 0.5152, 0.5232, 0.5109, 0.5232, 0.4665, 0.5232, 0.4665, 0.5232, 0.5109, 0.5115, 0.4911, 0.5115, 0.4323, 0.5231, 0.1751, 0.5231, 0.1305, 0.5115, 0.0963, 0.5115, 0.1553, 0.5232, 0.6766, 0.5232, 0.6928, 0.5115, 0.7322, 0.5115, 0.7107, 0.5231, 0.3412, 0.5231, 0.2967, 0.5115, 0.3165, 0.5115, 0.3755, 0.5232, 0.5109, 0.5232, 0.5715, 0.5115, 0.5715, 0.5115, 0.4911, 0.5231, 0.1305, 0.5231, 0.1143, 0.5115, 0.07471, 0.5115, 0.0963, 0.5231, 0.2967, 0.5231, 0.2359, 0.5115, 0.2359, 0.5115, 0.3165, 0.5232, 0.5715, 0.5232, 0.6322, 0.5115, 0.6519, 0.5115, 0.5715, 0.5232, 0.4502, 0.5232, 0.4665, 0.5115, 0.4323, 0.5115, 0.4108, 0.5231, 0.2359, 0.5231, 0.1751, 0.5115, 0.1553, 0.5115, 0.2359, 0.5232, 0.6322, 0.5232, 0.6766, 0.5115, 0.7107, 0.5115, 0.6519, 0.5231, 0.3575, 0.5231, 0.3412, 0.5115, 0.3755, 0.5115, 0.3971, 0.3544, 0.462, 0.2432, 0.4918, 0.2269, 0.3174, 0.2528, 0.3105, 0.4358, 0.1582, 0.4656, 0.2694, 0.2787, 0.2655, 0.2718, 0.2396, 0.132, 0.07677, 0.2432, 0.04697, 0.2269, 0.2137, 0.2009, 0.2206, 0.1303, 0.9267, 0.1388, 0.9267, 0.1388, 0.9578, 0.1303, 0.9578, 0.0506, 0.3806, 0.02081, 0.2694, 0.175, 0.2655, 0.1819, 0.2915, 0.4656, 0.2694, 0.4358, 0.3806, 0.2718, 0.2915, 0.2787, 0.2655, 0.2432, 0.04697, 0.3544, 0.07677, 0.2528, 0.2206, 0.2269, 0.2137, 0.02081, 0.2694, 0.0506, 0.1582, 0.1819, 0.2396, 0.175, 0.2655, 0.4358, 0.3806, 0.3544, 0.462, 0.2528, 0.3105, 0.2718, 0.2915, 0.3544, 0.07677, 0.4358, 0.1582, 0.2718, 0.2396, 0.2528, 0.2206, 0.0506, 0.1582, 0.132, 0.07677, 0.2009, 0.2206, 0.1819, 0.2396, 0.1619, 0.9267, 0.1388, 0.9267, 0.1388, 0.9578, 0.1619, 0.9578, 0.1388, 0.9267, 0.1303, 0.9267, 0.1303, 0.9578, 0.1388, 0.9578, 0.2485, 0.9267, 0.2253, 0.9267, 0.2253, 0.9578, 0.2485, 0.9578, 0.2253, 0.9267, 0.2485, 0.9267, 0.2485, 0.9578, 0.2253, 0.9578, 0.132, 0.462, 0.0506, 0.3806, 0.1819, 0.2915, 0.2009, 0.3105, 0.1388, 0.9267, 0.1619, 0.9267, 0.1619, 0.9578, 0.1388, 0.9578, 0.2253, 0.9267, 0.1936, 0.9267, 0.1936, 0.9578, 0.2253, 0.9578, 0.2485, 0.9267, 0.257, 0.9267, 0.257, 0.9578, 0.2485, 0.9578, 0.1619, 0.9267, 0.1936, 0.9267, 0.1936, 0.9578, 0.1619, 0.9578, 0.1936, 0.9267, 0.1619, 0.9267, 0.1619, 0.9578, 0.1936, 0.9578, 0.257, 0.9267, 0.2485, 0.9267, 0.2485, 0.9578, 0.257, 0.9578, 0.1936, 0.9267, 0.2253, 0.9267, 0.2253, 0.9578, 0.1936, 0.9578, 0.2528, 0.2206, 0.2718, 0.2396, 0.241, 0.2574, 0.235, 0.2514, 0.1819, 0.2396, 0.2009, 0.2206, 0.2187, 0.2514, 0.2127, 0.2574, 0.2528, 0.3105, 0.2269, 0.3174, 0.2269, 0.2819, 0.235, 0.2797, 0.2009, 0.3105, 0.1819, 0.2915, 0.2127, 0.2737, 0.2187, 0.2797, 0.2718, 0.2396, 0.2787, 0.2655, 0.2432, 0.2655, 0.241, 0.2574, 0.2009, 0.2206, 0.2269, 0.2137, 0.2269, 0.2492, 0.2187, 0.2514, 0.1819, 0.2915, 0.175, 0.2655, 0.2105, 0.2655, 0.2127, 0.2737, 0.2787, 0.2655, 0.2718, 0.2915, 0.241, 0.2737, 0.2432, 0.2655, 0.2269, 0.2137, 0.2528, 0.2206, 0.235, 0.2514, 0.2269, 0.2492, 0.175, 0.2655, 0.1819, 0.2396, 0.2127, 0.2574, 0.2105, 0.2655, 0.2718, 0.2915, 0.2528, 0.3105, 0.235, 0.2797, 0.241, 0.2737, 0.2269, 0.3174, 0.2009, 0.3105, 0.2187, 0.2797, 0.2269, 0.2819, 0.7098, 0.5656, 0.7113, 0.5677, 0.707, 0.5736, 0.7046, 0.5728, 0.6918, 0.7335, 0.6918, 0.6333, 0.6746, 0.6333, 0.6746, 0.7335, 0.732, 0.5818, 0.7296, 0.581, 0.7296, 0.5736, 0.732, 0.5728, 0.7183, 0.5629, 0.7183, 0.5654, 0.7113, 0.5677, 0.7098, 0.5656, 0.7183, 0.5917, 0.7183, 0.5892, 0.7253, 0.5869, 0.7268, 0.589, 0.7268, 0.589, 0.7253, 0.5869, 0.7296, 0.581, 0.732, 0.5818, 0.7268, 0.5656, 0.7253, 0.5677, 0.7183, 0.5654, 0.7183, 0.5629, 0.7046, 0.5728, 0.707, 0.5736, 0.707, 0.581, 0.7046, 0.5818, 0.732, 0.5728, 0.7296, 0.5736, 0.7253, 0.5677, 0.7268, 0.5656, 0.6918, 0.7335, 0.6918, 0.6333, 0.7368, 0.6333, 0.7368, 0.7335, 0.7368, 0.7335, 0.7368, 0.6333, 0.7923, 0.6333, 0.7923, 0.7335, 0.7923, 0.7335, 0.7923, 0.6333, 0.8373, 0.6333, 0.8373, 0.7335, 0.8373, 0.7335, 0.8373, 0.6333, 0.8544, 0.6333, 0.8544, 0.7335, 0.8544, 0.7335, 0.8544, 0.6333, 0.8373, 0.6333, 0.8373, 0.7335, 0.8373, 0.7335, 0.8373, 0.6333, 0.7923, 0.6333, 0.7923, 0.7335, 0.7923, 0.7335, 0.7923, 0.6333, 0.7368, 0.6333, 0.7368, 0.7335, 0.7368, 0.7335, 0.7368, 0.6333, 0.6918, 0.6333, 0.6918, 0.7335, 0.6746, 0.7335, 0.6746, 0.6333, 0.6918, 0.6333, 0.6918, 0.7335, 0.7046, 0.5818, 0.707, 0.581, 0.7113, 0.5869, 0.7098, 0.589, 0.4978, 0.6843, 0.4978, 0.6695, 0.3526, 0.6695, 0.3526, 0.6843, 0.4978, 0.5831, 0.4978, 0.6308, 0.3526, 0.6308, 0.3526, 0.5831, 0.4978, 0.5444, 0.4978, 0.5297, 0.3526, 0.5297, 0.3526, 0.5444, 0.4978, 0.6695, 0.4978, 0.6308, 0.3526, 0.6308, 0.3526, 0.6695, 0.4978, 0.6308, 0.4978, 0.6695, 0.3526, 0.6695, 0.3526, 0.6308, 0.4978, 0.5297, 0.4978, 0.5444, 0.3526, 0.5444, 0.3526, 0.5297, 0.4978, 0.6308, 0.4978, 0.5831, 0.3526, 0.5831, 0.3526, 0.6308, 0.4978, 0.6695, 0.4978, 0.6843, 0.3526, 0.6843, 0.3526, 0.6695, 0.4978, 0.5444, 0.4978, 0.5831, 0.3526, 0.5831, 0.3526, 0.5444, 0.4978, 0.5831, 0.4978, 0.5444, 0.3526, 0.5444, 0.3526, 0.5831, 0.3526, 0.6695, 0.3434, 0.6573, 0.3434, 0.6262, 0.3526, 0.6308, 0.3526, 0.6308, 0.3434, 0.6262, 0.3434, 0.5877, 0.3526, 0.5831, 0.3526, 0.5831, 0.3434, 0.5877, 0.3434, 0.5566, 0.3526, 0.5444, 0.3526, 0.5444, 0.3434, 0.5566, 0.3434, 0.5447, 0.3526, 0.5297, 0.3526, 0.5297, 0.3434, 0.5447, 0.3434, 0.5566, 0.3526, 0.5444, 0.3526, 0.5444, 0.3434, 0.5566, 0.3434, 0.5877, 0.3526, 0.5831, 0.3526, 0.5831, 0.3434, 0.5877, 0.3434, 0.6262, 0.3526, 0.6308, 0.3526, 0.6308, 0.3434, 0.6262, 0.3434, 0.6573, 0.3526, 0.6695, 0.3526, 0.6695, 0.3434, 0.6573, 0.3434, 0.6692, 0.3526, 0.6843, 0.3526, 0.6843, 0.3434, 0.6692, 0.3434, 0.6573, 0.3526, 0.6695, 0.3434, 0.6573, 0.3434, 0.6262, 0.1744, 0.6262, 0.1744, 0.6573, 0.3434, 0.6262, 0.3434, 0.6573, 0.1744, 0.6573, 0.1744, 0.6262, 0.3434, 0.5447, 0.3434, 0.5566, 0.1744, 0.5566, 0.1744, 0.5447, 0.3434, 0.6262, 0.3434, 0.5877, 0.1744, 0.5877, 0.1744, 0.6262, 0.3434, 0.6573, 0.3434, 0.6692, 0.1744, 0.6692, 0.1744, 0.6573, 0.3434, 0.5566, 0.3434, 0.5877, 0.1744, 0.5877, 0.1744, 0.5566, 0.3434, 0.5877, 0.3434, 0.5566, 0.1744, 0.5566, 0.1744, 0.5877, 0.3434, 0.6692, 0.3434, 0.6573, 0.1744, 0.6573, 0.1744, 0.6692, 0.3434, 0.5877, 0.3434, 0.6262, 0.1744, 0.6262, 0.1744, 0.5877, 0.3434, 0.5566, 0.3434, 0.5447, 0.1744, 0.5447, 0.1744, 0.5566, 0.438, 0.7495, 0.4366, 0.757, 0.429, 0.7563, 0.4286, 0.7488, 0.4374, 0.7166, 0.4385, 0.7242, 0.4291, 0.7245, 0.4297, 0.717, 0.4297, 0.717, 0.4291, 0.7245, 0.4199, 0.7232, 0.4222, 0.7158, 0.4286, 0.7488, 0.429, 0.7563, 0.4214, 0.7572, 0.4194, 0.7498, 0.4392, 0.7369, 0.4388, 0.743, 0.4284, 0.7425, 0.4283, 0.7366, 0.4291, 0.7651, 0.4283, 0.7742, 0.4241, 0.7739, 0.4235, 0.7654, 0.429, 0.7563, 0.4291, 0.7651, 0.4235, 0.7654, 0.4214, 0.7572, 0.4385, 0.7242, 0.439, 0.7307, 0.4286, 0.7308, 0.4291, 0.7245, 0.439, 0.7307, 0.4392, 0.7369, 0.4283, 0.7366, 0.4286, 0.7308, 0.4286, 0.7308, 0.4283, 0.7366, 0.4179, 0.7364, 0.4184, 0.73, 0.4356, 0.7077, 0.4374, 0.7166, 0.4297, 0.717, 0.4302, 0.7082, 0.4298, 0.6991, 0.4302, 0.7082, 0.4246, 0.7077, 0.4255, 0.6993, 0.4291, 0.7245, 0.4286, 0.7308, 0.4184, 0.73, 0.4199, 0.7232, 0.4345, 0.7659, 0.4322, 0.775, 0.4283, 0.7742, 0.4291, 0.7651, 0.4302, 0.7082, 0.4297, 0.717, 0.4222, 0.7158, 0.4246, 0.7077, 0.4284, 0.7425, 0.4286, 0.7488, 0.4194, 0.7498, 0.4182, 0.7429, 0.4366, 0.757, 0.4345, 0.7659, 0.4291, 0.7651, 0.429, 0.7563, 0.4337, 0.6984, 0.4356, 0.7077, 0.4302, 0.7082, 0.4298, 0.6991, 0.4283, 0.7366, 0.4284, 0.7425, 0.4182, 0.7429, 0.4179, 0.7364, 0.4388, 0.743, 0.438, 0.7495, 0.4286, 0.7488, 0.4284, 0.7425, 0.4471, 0.7229, 0.4485, 0.7302, 0.439, 0.7307, 0.4385, 0.7242, 0.4438, 0.759, 0.4401, 0.7676, 0.4345, 0.7659, 0.4366, 0.757, 0.4413, 0.7061, 0.4447, 0.7149, 0.4374, 0.7166, 0.4356, 0.7077, 0.4382, 0.6972, 0.4413, 0.7061, 0.4356, 0.7077, 0.4337, 0.6984, 0.4447, 0.7149, 0.4471, 0.7229, 0.4385, 0.7242, 0.4374, 0.7166, 0.4401, 0.7676, 0.4366, 0.7764, 0.4322, 0.775, 0.4345, 0.7659, 0.4466, 0.7511, 0.4438, 0.759, 0.4366, 0.757, 0.438, 0.7495, 0.4483, 0.7439, 0.4466, 0.7511, 0.438, 0.7495, 0.4388, 0.743, 0.449, 0.7371, 0.4483, 0.7439, 0.4388, 0.743, 0.4392, 0.7369, 0.4485, 0.7302, 0.449, 0.7371, 0.4392, 0.7369, 0.439, 0.7307, 0.4553, 0.7105, 0.4606, 0.7189, 0.4471, 0.7229, 0.4447, 0.7149, 0.4606, 0.7189, 0.4641, 0.728, 0.4485, 0.7302, 0.4471, 0.7229, 0.4495, 0.7025, 0.4553, 0.7105, 0.4447, 0.7149, 0.4413, 0.7061, 0.465, 0.7374, 0.4637, 0.7467, 0.4483, 0.7439, 0.449, 0.7371, 0.4637, 0.7467, 0.4599, 0.7557, 0.4466, 0.7511, 0.4483, 0.7439, 0.4599, 0.7557, 0.4542, 0.7639, 0.4438, 0.759, 0.4466, 0.7511, 0.4542, 0.7639, 0.4481, 0.7716, 0.4401, 0.7676, 0.4438, 0.759, 0.4481, 0.7716, 0.4434, 0.7796, 0.4366, 0.7764, 0.4401, 0.7676, 0.4451, 0.6943, 0.4495, 0.7025, 0.4413, 0.7061, 0.4382, 0.6972, 0.4641, 0.728, 0.465, 0.7374, 0.449, 0.7371, 0.4485, 0.7302, 0.4184, 0.73, 0.4179, 0.7364, 0.1057, 0.737, 0.1059, 0.7284, 0.4179, 0.7364, 0.4182, 0.7429, 0.1057, 0.7456, 0.1057, 0.737, 0.4235, 0.7654, 0.4241, 0.7739, 0.1068, 0.7801, 0.1061, 0.7716, 0.4214, 0.7572, 0.4235, 0.7654, 0.1061, 0.7716, 0.1058, 0.7629, 0.4255, 0.6993, 0.4246, 0.7077, 0.1067, 0.7022, 0.1077, 0.6937, 0.4199, 0.7232, 0.4184, 0.73, 0.1059, 0.7284, 0.106, 0.7197, 0.4194, 0.7498, 0.4214, 0.7572, 0.1058, 0.7629, 0.1057, 0.7543, 0.4222, 0.7158, 0.4199, 0.7232, 0.106, 0.7197, 0.1063, 0.711, 0.4246, 0.7077, 0.4222, 0.7158, 0.1063, 0.711, 0.1067, 0.7022, 0.4182, 0.7429, 0.4194, 0.7498, 0.1057, 0.7543, 0.1057, 0.7456, 0.08453, 0.7723, 0.08423, 0.7634, 0.1058, 0.7629, 0.1061, 0.7716, 0.08423, 0.7634, 0.08413, 0.7546, 0.1057, 0.7543, 0.1058, 0.7629, 0.08413, 0.7546, 0.08414, 0.7457, 0.1057, 0.7456, 0.1057, 0.7543, 0.08414, 0.7457, 0.08425, 0.737, 0.1057, 0.737, 0.1057, 0.7456, 0.08425, 0.737, 0.08431, 0.7283, 0.1059, 0.7284, 0.1057, 0.737, 0.08431, 0.7283, 0.08448, 0.7193, 0.106, 0.7197, 0.1059, 0.7284, 0.08448, 0.7193, 0.08478, 0.7104, 0.1063, 0.711, 0.106, 0.7197, 0.08478, 0.7104, 0.0853, 0.7014, 0.1067, 0.7022, 0.1063, 0.711, 0.0853, 0.7014, 0.08643, 0.6921, 0.1077, 0.6937, 0.1067, 0.7022, 0.08542, 0.7815, 0.08453, 0.7723, 0.1061, 0.7716, 0.1068, 0.7801, 0.08431, 0.7283, 0.08425, 0.737, 0.03031, 0.737, 0.03043, 0.7283, 0.08425, 0.737, 0.08414, 0.7457, 0.03033, 0.7457, 0.03031, 0.737, 0.08414, 0.7457, 0.08413, 0.7546, 0.0305, 0.7544, 0.03033, 0.7457, 0.08413, 0.7546, 0.08423, 0.7634, 0.03086, 0.7631, 0.0305, 0.7544, 0.08423, 0.7634, 0.08453, 0.7723, 0.03144, 0.7718, 0.03086, 0.7631, 0.08453, 0.7723, 0.08542, 0.7815, 0.03212, 0.78, 0.03144, 0.7718, 0.08448, 0.7193, 0.08431, 0.7283, 0.03043, 0.7283, 0.03066, 0.7195, 0.0853, 0.7014, 0.08478, 0.7104, 0.03107, 0.7107, 0.03171, 0.7017, 0.08478, 0.7104, 0.08448, 0.7193, 0.03066, 0.7195, 0.03107, 0.7107, 0.08643, 0.6921, 0.0853, 0.7014, 0.03171, 0.7017, 0.0326, 0.6927, 0.8471, 0.9797, 0.8471, 0.7444, 0.8701, 0.7537, 0.8701, 0.9703, 0.8471, 0.9797, 0.8471, 0.7444, 0.8701, 0.7537, 0.8701, 0.9703, 0.8471, 0.9797, 0.8471, 0.7444, 0.8701, 0.7537, 0.8701, 0.9703, 0.8471, 0.9797, 0.8471, 0.7444, 0.8701, 0.7537, 0.8701, 0.9703, 0.8471, 0.9797, 0.8471, 0.7444, 0.8701, 0.7537, 0.8701, 0.9703, 0.8471, 0.9797, 0.8471, 0.7444, 0.8701, 0.7537, 0.8701, 0.9703, 0.8471, 0.7444, 0.8471, 0.9797, 0.4839, 0.9797, 0.4839, 0.7444, 0.132, 0.462, 0.2432, 0.4918, 0.2434, 0.4991, 0.1296, 0.4686, 0.1387, 0.9679, 0.1303, 0.9679, 0.1303, 0.9578, 0.1388, 0.9578, 0.0506, 0.3806, 0.132, 0.462, 0.1287, 0.468, 0.04542, 0.3848, 0.1618, 0.9679, 0.1389, 0.9679, 0.1388, 0.9578, 0.1619, 0.9578, 0.02081, 0.2694, 0.0506, 0.3806, 0.04487, 0.3838, 0.0144, 0.2701, 0.1935, 0.9679, 0.1621, 0.9679, 0.1619, 0.9578, 0.1936, 0.9578, 0.0506, 0.1582, 0.02081, 0.2694, 0.0144, 0.269, 0.04487, 0.1553, 0.2251, 0.9679, 0.1938, 0.9679, 0.1936, 0.9578, 0.2253, 0.9578, 0.132, 0.07677, 0.0506, 0.1582, 0.04542, 0.1543, 0.1287, 0.07105, 0.2484, 0.9679, 0.2254, 0.9679, 0.2253, 0.9578, 0.2485, 0.9578, 0.2432, 0.04697, 0.132, 0.07677, 0.1296, 0.0705, 0.2434, 0.04003, 0.2569, 0.9679, 0.2485, 0.9679, 0.2485, 0.9578, 0.257, 0.9578, 0.3544, 0.07677, 0.2432, 0.04697, 0.2445, 0.04003, 0.3582, 0.0705, 0.2485, 0.9679, 0.2569, 0.9679, 0.257, 0.9578, 0.2485, 0.9578, 0.4358, 0.1582, 0.3544, 0.07677, 0.3592, 0.07105, 0.4424, 0.1543, 0.2254, 0.9679, 0.2484, 0.9679, 0.2485, 0.9578, 0.2253, 0.9578, 0.4656, 0.2694, 0.4358, 0.1582, 0.443, 0.1553, 0.4734, 0.269, 0.1938, 0.9679, 0.2251, 0.9679, 0.2253, 0.9578, 0.1936, 0.9578, 0.4358, 0.3806, 0.4656, 0.2694, 0.4734, 0.2701, 0.443, 0.3838, 0.1621, 0.9679, 0.1935, 0.9679, 0.1936, 0.9578, 0.1619, 0.9578, 0.3544, 0.462, 0.4358, 0.3806, 0.4424, 0.3848, 0.3592, 0.468, 0.1389, 0.9679, 0.1618, 0.9679, 0.1619, 0.9578, 0.1388, 0.9578, 0.2432, 0.4918, 0.3544, 0.462, 0.3582, 0.4686, 0.2445, 0.4991, 0.1303, 0.9679, 0.1387, 0.9679, 0.1388, 0.9578, 0.1303, 0.9578, 0.2432, 0.4918, 0.132, 0.462, 0.2009, 0.3105, 0.2269, 0.3174, 0.7098, 0.589, 0.7183, 0.5917, 0.7183, 0.5929, 0.7091, 0.5899, 0.7046, 0.5818, 0.7098, 0.589, 0.7091, 0.5899, 0.7035, 0.5821, 0.7046, 0.5728, 0.7046, 0.5818, 0.7035, 0.5821, 0.7035, 0.5725, 0.7098, 0.5656, 0.7046, 0.5728, 0.7035, 0.5725, 0.7091, 0.5647, 0.7183, 0.5629, 0.7098, 0.5656, 0.7091, 0.5647, 0.7183, 0.5617, 0.7268, 0.5656, 0.7183, 0.5629, 0.7183, 0.5617, 0.7275, 0.5647, 0.732, 0.5728, 0.7268, 0.5656, 0.7275, 0.5647, 0.7332, 0.5725, 0.732, 0.5818, 0.732, 0.5728, 0.7332, 0.5725, 0.7332, 0.5821, 0.7268, 0.589, 0.732, 0.5818, 0.7332, 0.5821, 0.7275, 0.5899, 0.7183, 0.5917, 0.7268, 0.589, 0.7275, 0.5899, 0.7183, 0.5929, 0.7098, 0.589, 0.7113, 0.5869, 0.7183, 0.5892, 0.7183, 0.5917, 0.7313, 0.6202, 0.5458, 0.6202, 0.5458, 0.5959, 0.5458, 0.5715, 0.6125, 0.5715, 0.6551, 0.5782, 0.6793, 0.582, 0.6844, 0.5915, 0.6896, 0.6009, 0.6989, 0.6075, 0.7082, 0.614, 0.7198, 0.6164, 0.7229, 0.5228, 0.6896, 0.5421, 0.6551, 0.5715, 0.6125, 0.5715, 0.5458, 0.5715, 0.5458, 0.5472, 0.5458, 0.5228, 0.6551, 0.5715, 0.6896, 0.5421, 0.6844, 0.5515, 0.6793, 0.5715, 0.7677, 0.5228, 0.8003, 0.5637, 0.7834, 0.561, 0.7783, 0.5515, 0.7731, 0.5421, 0.7638, 0.5355, 0.7545, 0.529, 0.7429, 0.5266, 0.7313, 0.5243, 0.7198, 0.5266, 0.7082, 0.529, 0.6989, 0.5355, 0.6896, 0.5421, 0.7229, 0.5228, 0.7313, 0.5228, 0.898, 0.4878, 0.9224, 0.5384, 0.9048, 0.5424, 0.8839, 0.4991, 0.6764, 0.5945, 0.6764, 0.5384, 0.694, 0.5424, 0.694, 0.5905, 0.9224, 0.5384, 0.9224, 0.5945, 0.9048, 0.5905, 0.9048, 0.5424, 0.6764, 0.5384, 0.7008, 0.4878, 0.7149, 0.4991, 0.694, 0.5424, 0.9224, 0.5945, 0.898, 0.6451, 0.8839, 0.6339, 0.9048, 0.5905, 0.7008, 0.4878, 0.7447, 0.4528, 0.7525, 0.4691, 0.7149, 0.4991, 0.898, 0.6451, 0.8541, 0.6801, 0.8463, 0.6639, 0.8839, 0.6339, 0.7447, 0.4528, 0.7994, 0.4403, 0.7994, 0.4584, 0.7525, 0.4691, 0.8541, 0.6801, 0.7994, 0.6926, 0.7994, 0.6746, 0.8463, 0.6639, 0.7994, 0.4403, 0.8541, 0.4528, 0.8463, 0.4691, 0.7994, 0.4584, 0.7994, 0.6926, 0.7447, 0.6801, 0.7525, 0.6639, 0.7994, 0.6746, 0.8541, 0.4528, 0.898, 0.4878, 0.8839, 0.4991, 0.8463, 0.4691, 0.7447, 0.6801, 0.7008, 0.6451, 0.7149, 0.6339, 0.7525, 0.6639, 0.7008, 0.6451, 0.6764, 0.5945, 0.694, 0.5905, 0.7149, 0.6339, 0.1978, 0.8166, 0.1784, 0.8166, 0.1784, 0.8884, 0.1978, 0.8883, 0.2462, 0.8166, 0.2656, 0.8166, 0.2656, 0.8884, 0.2462, 0.8883, 0.1784, 0.8166, 0.1676, 0.8166, 0.1676, 0.8884, 0.1784, 0.8884, 0.2656, 0.8166, 0.2764, 0.8166, 0.2764, 0.8884, 0.2656, 0.8884, 0.1676, 0.8166, 0.1676, 0.8166, 0.1676, 0.8884, 0.1676, 0.8884, 0.2764, 0.8166, 0.2764, 0.8166, 0.2764, 0.8884, 0.2764, 0.8884, 0.1676, 0.8166, 0.1784, 0.8166, 0.1784, 0.8884, 0.1676, 0.8884, 0.2764, 0.8166, 0.2656, 0.8166, 0.2656, 0.8884, 0.2764, 0.8884, 0.1784, 0.8166, 0.1978, 0.8166, 0.1978, 0.8883, 0.1784, 0.8884, 0.2656, 0.8166, 0.2462, 0.8166, 0.2462, 0.8883, 0.2656, 0.8884, 0.2462, 0.8166, 0.222, 0.8166, 0.222, 0.8884, 0.2462, 0.8883, 0.222, 0.8166, 0.2462, 0.8166, 0.2462, 0.8883, 0.222, 0.8884, 0.222, 0.8166, 0.1978, 0.8166, 0.1978, 0.8883, 0.222, 0.8884, 0.1978, 0.8166, 0.222, 0.8166, 0.222, 0.8884, 0.1978, 0.8883, 0.1413, 0.8777, 0.1465, 0.8549, 0.1512, 0.8549, 0.1456, 0.8798, 0.1438, 0.8789, 0.1493, 0.8549, 0.1513, 0.8549, 0.1456, 0.8798, 0.1267, 0.896, 0.1413, 0.8777, 0.1456, 0.8798, 0.1296, 0.8997, 0.1284, 0.8982, 0.1438, 0.8789, 0.1456, 0.8798, 0.1297, 0.8998, 0.1056, 0.9062, 0.1267, 0.896, 0.1296, 0.8997, 0.1066, 0.9108, 0.1062, 0.9089, 0.1284, 0.8982, 0.1297, 0.8998, 0.1066, 0.9109, 0.08214, 0.9062, 0.1056, 0.9062, 0.1066, 0.9108, 0.08108, 0.9108, 0.08151, 0.9089, 0.1062, 0.9089, 0.1066, 0.9109, 0.08107, 0.9109, 0.06104, 0.896, 0.08214, 0.9062, 0.08108, 0.9108, 0.05807, 0.8997, 0.05928, 0.8982, 0.08151, 0.9089, 0.08107, 0.9109, 0.05804, 0.8998, 0.04643, 0.8777, 0.06104, 0.896, 0.05807, 0.8997, 0.04215, 0.8798, 0.0439, 0.8789, 0.05928, 0.8982, 0.05804, 0.8998, 0.0421, 0.8798, 0.04122, 0.8549, 0.04643, 0.8777, 0.04215, 0.8798, 0.03647, 0.8549, 0.0384, 0.8549, 0.0439, 0.8789, 0.0421, 0.8798, 0.03641, 0.8549, 0.04643, 0.832, 0.04122, 0.8549, 0.03647, 0.8549, 0.04215, 0.83, 0.0439, 0.8308, 0.0384, 0.8549, 0.03641, 0.8549, 0.0421, 0.8299, 0.06104, 0.8137, 0.04643, 0.832, 0.04215, 0.83, 0.05807, 0.81, 0.05928, 0.8115, 0.0439, 0.8308, 0.0421, 0.8299, 0.05804, 0.81, 0.08214, 0.8036, 0.06104, 0.8137, 0.05807, 0.81, 0.08108, 0.7989, 0.07798, 0.8059, 0.05928, 0.8115, 0.05804, 0.81, 0.07754, 0.804, 0.1056, 0.8036, 0.08214, 0.8036, 0.08108, 0.7989, 0.1066, 0.7989, 0.1027, 0.8059, 0.07798, 0.8059, 0.07754, 0.804, 0.1031, 0.804, 0.1267, 0.8137, 0.1056, 0.8036, 0.1066, 0.7989, 0.1296, 0.81, 0.1249, 0.8167, 0.1027, 0.8059, 0.1031, 0.804, 0.1261, 0.8151, 0.1413, 0.832, 0.1267, 0.8137, 0.1296, 0.81, 0.1456, 0.83, 0.1416, 0.8315, 0.1249, 0.8167, 0.1261, 0.8151, 0.1434, 0.8306, 0.1465, 0.8549, 0.1413, 0.832, 0.1456, 0.83, 0.1512, 0.8549, 0.1493, 0.8549, 0.1416, 0.8315, 0.1434, 0.8306, 0.1513, 0.8549, 0.1383, 0.8802, 0.1245, 0.8975, 0.1045, 0.9071, 0.08237, 0.9071, 0.06242, 0.8975, 0.0486, 0.8802, 0.04367, 0.8586, 0.0486, 0.837, 0.06241, 0.8196, 0.08237, 0.81, 0.1045, 0.81, 0.1245, 0.8196, 0.1383, 0.837, 0.1432, 0.8586, 0.7298, 0.5499, 0.7275, 0.5715, 0.6668, 0.5717, 0.6838, 0.5014, 0.7275, 0.5715, 0.7297, 0.5921, 0.6868, 0.6389, 0.6668, 0.5717, 0.7297, 0.5921, 0.7355, 0.6128, 0.6868, 0.6389, 0.7355, 0.6128, 0.7459, 0.6298, 0.7334, 0.6844, 0.6868, 0.6389, 0.7459, 0.6298, 0.759, 0.6468, 0.7334, 0.6844, 0.759, 0.6468, 0.7761, 0.6576, 0.7892, 0.7033, 0.7334, 0.6844, 0.7761, 0.6576, 0.8173, 0.6732, 0.8456, 0.7033, 0.7892, 0.7033, 0.8173, 0.6732, 0.8584, 0.6576, 0.9016, 0.6837, 0.8456, 0.7033, 0.8584, 0.6576, 0.8755, 0.6462, 0.9016, 0.6837, 0.8755, 0.6462, 0.8888, 0.6289, 0.9468, 0.6375, 0.9016, 0.6837, 0.8888, 0.6289, 0.8991, 0.6112, 0.9468, 0.6375, 0.8991, 0.6112, 0.9054, 0.5907, 0.9647, 0.5745, 0.9468, 0.6375, 0.9054, 0.5907, 0.9095, 0.5697, 0.9647, 0.5745, 0.9095, 0.5697, 0.9093, 0.5512, 0.9647, 0.5745, 0.9093, 0.5512, 0.9062, 0.5329, 0.9538, 0.5126, 0.9647, 0.5745, 0.9062, 0.5329, 0.8967, 0.515, 0.9538, 0.5126, 0.8967, 0.515, 0.8868, 0.4977, 0.9165, 0.4622, 0.9538, 0.5126, 0.8868, 0.4977, 0.8689, 0.4842, 0.9165, 0.4622, 0.8689, 0.4842, 0.8253, 0.4648, 0.8588, 0.4339, 0.9165, 0.4622, 0.8253, 0.4648, 0.7795, 0.4794, 0.7958, 0.4297, 0.8588, 0.4339, 0.7795, 0.4794, 0.7612, 0.492, 0.7329, 0.4505, 0.7958, 0.4297, 0.7612, 0.492, 0.7467, 0.5097, 0.7329, 0.4505, 0.7467, 0.5097, 0.7359, 0.5286, 0.6838, 0.5014, 0.7329, 0.4505, 0.7359, 0.5286, 0.7298, 0.5499, 0.6838, 0.5014, 0.8894, 0.6738, 0.8071, 0.702, 0.8044, 0.6341, 0.8462, 0.622, 0.6739, 0.6022, 0.6739, 0.5147, 0.7402, 0.5325, 0.7389, 0.5789, 0.8065, 0.4157, 0.8889, 0.444, 0.8498, 0.4996, 0.8093, 0.4833, 0.9377, 0.6025, 0.8894, 0.6738, 0.8462, 0.622, 0.8717, 0.5855, 0.7242, 0.6741, 0.6739, 0.6022, 0.7389, 0.5789, 0.7631, 0.6177, 0.7243, 0.4436, 0.8065, 0.4157, 0.8093, 0.4833, 0.7675, 0.4962, 0.9377, 0.516, 0.9377, 0.6025, 0.8717, 0.5855, 0.8729, 0.5387, 0.8071, 0.702, 0.7242, 0.6741, 0.7631, 0.6177, 0.8044, 0.6341, 0.6739, 0.5147, 0.7243, 0.4436, 0.7675, 0.4962, 0.7402, 0.5325, 0.8889, 0.444, 0.9377, 0.516, 0.8729, 0.5387, 0.8498, 0.4996, 0.8491, 0.5267, 0.8629, 0.5693, 0.8493, 0.5693, 0.8381, 0.5347, 0.8129, 0.6382, 0.7681, 0.6382, 0.7723, 0.6252, 0.8087, 0.6252, 0.7181, 0.5693, 0.7319, 0.5267, 0.7429, 0.5347, 0.7317, 0.5693, 0.8129, 0.5004, 0.8491, 0.5267, 0.8381, 0.5347, 0.8087, 0.5134, 0.8491, 0.6119, 0.8129, 0.6382, 0.8087, 0.6252, 0.8381, 0.6039, 0.7319, 0.6119, 0.7181, 0.5693, 0.7317, 0.5693, 0.7429, 0.6039, 0.7681, 0.5004, 0.8129, 0.5004, 0.8087, 0.5134, 0.7723, 0.5134, 0.8629, 0.5693, 0.8491, 0.6119, 0.8381, 0.6039, 0.8493, 0.5693, 0.7681, 0.6382, 0.7319, 0.6119, 0.7429, 0.6039, 0.7723, 0.6252, 0.7319, 0.5267, 0.7681, 0.5004, 0.7723, 0.5134, 0.7429, 0.5347, 0.8087, 0.6252, 0.7723, 0.6252, 0.7723, 0.6252, 0.8087, 0.6252, 0.7317, 0.5693, 0.7429, 0.5347, 0.7429, 0.5347, 0.7317, 0.5693, 0.8087, 0.5134, 0.8381, 0.5347, 0.8381, 0.5347, 0.8087, 0.5134, 0.8381, 0.6039, 0.8087, 0.6252, 0.8087, 0.6252, 0.8381, 0.6039, 0.7429, 0.6039, 0.7317, 0.5693, 0.7317, 0.5693, 0.7429, 0.6039, 0.7723, 0.5134, 0.8087, 0.5134, 0.8087, 0.5134, 0.7723, 0.5134, 0.8493, 0.5693, 0.8381, 0.6039, 0.8381, 0.6039, 0.8493, 0.5693, 0.7723, 0.6252, 0.7429, 0.6039, 0.7429, 0.6039, 0.7723, 0.6252, 0.7429, 0.5347, 0.7723, 0.5134, 0.7723, 0.5134, 0.7429, 0.5347, 0.8381, 0.5347, 0.8493, 0.5693, 0.8493, 0.5693, 0.8381, 0.5347, 0.09372, 0.5314, 0.1255, 0.5545, 0.1377, 0.5919, 0.1255, 0.6293, 0.09372, 0.6524, 0.0544, 0.6524, 0.0226, 0.6293, 0.01045, 0.5919, 0.0226, 0.5545, 0.0544, 0.5314, 0.7219, 0.9346, 0.7491, 0.9094, 0.7397, 0.9655, 0.7491, 0.9094, 0.7626, 0.8749, 0.7992, 0.8624, 0.7397, 0.9655, 0.7626, 0.8749, 0.7599, 0.8379, 0.7992, 0.8624, 0.7599, 0.8379, 0.7413, 0.8058, 0.7397, 0.7594, 0.7992, 0.8624, 0.7413, 0.8058, 0.7107, 0.7849, 0.7397, 0.7594, 0.7107, 0.7849, 0.674, 0.7793, 0.6208, 0.7594, 0.7397, 0.7594, 0.674, 0.7793, 0.6386, 0.7903, 0.6208, 0.7594, 0.6386, 0.7903, 0.6114, 0.8155, 0.6208, 0.7594, 0.6114, 0.8155, 0.5979, 0.85, 0.5613, 0.8624, 0.6208, 0.7594, 0.5979, 0.85, 0.6006, 0.887, 0.5613, 0.8624, 0.6006, 0.887, 0.6192, 0.9191, 0.6208, 0.9655, 0.5613, 0.8624, 0.6192, 0.9191, 0.6498, 0.94, 0.6208, 0.9655, 0.6498, 0.94, 0.6865, 0.9455, 0.7397, 0.9655, 0.6208, 0.9655, 0.6865, 0.9455, 0.7219, 0.9346, 0.7397, 0.9655, 0.8982, 0.9728, 0.9008, 0.9689, 0.9457, 0.9689, 0.9432, 0.9728, 0.8982, 0.8943, 0.9008, 0.8982, 0.9457, 0.8982, 0.9432, 0.8943, 0.9008, 0.8982, 0.8982, 0.8943, 0.9432, 0.8943, 0.9457, 0.8982, 0.9008, 0.9689, 0.8982, 0.9728, 0.9432, 0.9728, 0.9457, 0.9689, 0.9033, 0.9091, 0.9008, 0.8982, 0.9457, 0.8982, 0.9483, 0.9091, 0.9033, 0.958, 0.9008, 0.9689, 0.9457, 0.9689, 0.9483, 0.958, 0.9051, 0.9248, 0.9033, 0.9091, 0.9483, 0.9091, 0.9501, 0.9248, 0.9051, 0.9423, 0.9033, 0.958, 0.9483, 0.958, 0.9501, 0.9423, 0.9051, 0.9423, 0.9051, 0.9248, 0.9501, 0.9248, 0.9501, 0.9423, 0.9051, 0.9248, 0.9051, 0.9423, 0.9501, 0.9423, 0.9501, 0.9248, 0.9033, 0.958, 0.9051, 0.9423, 0.9501, 0.9423, 0.9483, 0.958, 0.9033, 0.9091, 0.9051, 0.9248, 0.9501, 0.9248, 0.9483, 0.9091, 0.9008, 0.9689, 0.9033, 0.958, 0.9483, 0.958, 0.9457, 0.9689, 0.9008, 0.8982, 0.9033, 0.9091, 0.9483, 0.9091, 0.9457, 0.8982, 0.2646, 0.675, 0.2618, 0.675, 0.2592, 0.6737, 0.2575, 0.6715, 0.2568, 0.6688, 0.2575, 0.666, 0.2592, 0.6638, 0.2618, 0.6625, 0.2646, 0.6625, 0.2672, 0.6638, 0.269, 0.666, 0.2696, 0.6688, 0.269, 0.6715, 0.2672, 0.6737])
_uv.active_render = True
_uv = me_carrier332368txvgeometry.uv_layers.new(name='UVMap.001')
_uv.uv.foreach_set('vector', [0.0, 0.0, 0.0, 0.0, 0.0, 0.0, 0.0, 0.0, 0.0, 0.0, 0.0, 0.0, 0.0, 0.0, 0.0, 0.0, 0.0, 0.0, 0.0, 0.0, 0.0, 0.0, 0.0, 0.0, 0.0, 0.0, 0.0, 0.0, 0.0, 0.0, 0.0, 0.0, 0.0, 0.0, 0.0, 0.0, 0.0, 0.0, 0.0, 0.0, 0.0, 0.0, 0.0, 0.0, 0.0, 0.0, 0.0, 0.0, 0.0, 0.0, 0.0, 0.0, 0.0, 0.0, 0.0, 0.0, 0.0, 0.0, 0.0, 0.0, 0.0, 0.0, 0.0, 0.0, 0.0, 0.0, 0.0, 0.0, 0.0, 0.0, 0.0, 0.0, 0.0, 0.0, 0.0, 0.0, 0.0, 0.0, 0.0, 0.0, 0.0, 0.0, 0.0, 0.0, 0.0, 0.0, 0.0, 0.0, 0.0, 0.0, 0.0, 0.0, 0.0, 0.0, 0.0, 0.0, 0.0, 0.0, 0.0, 0.0, 0.0, 0.0, 0.0, 0.0, 0.0, 0.0, 0.0, 0.0, 0.0, 0.0, 0.0, 0.0, 0.0, 0.0, 0.0, 0.0, 0.0, 0.0, 0.0, 0.0, 0.0, 0.0, 0.0, 0.0, 0.0, 0.0, 0.0, 0.0, 0.0, 0.0, 0.0, 0.0, 0.0, 0.0, 0.0, 0.0, 0.0, 0.0, 0.0, 0.0, 0.0, 0.0, 0.0, 0.0, 0.0, 0.0, 0.0, 0.0, 0.0, 0.0, 0.0, 0.0, 0.0, 0.0, 0.0, 0.0, 0.0, 0.0, 0.0, 0.0, 0.0, 0.0, 0.0, 0.0, 0.0, 0.0, 0.0, 0.0, 0.0, 0.0, 0.0, 0.0, 0.0, 0.0, 0.0, 0.0, 0.0, 0.0, 0.0, 0.0, 0.0, 0.0, 0.0, 0.0, 0.0, 0.0, 0.0, 0.0, 0.0, 0.0, 0.0, 0.0, 0.0, 0.0, 0.0, 0.0, 0.0, 0.0, 0.0, 0.0, 0.0, 0.0, 0.0, 0.0, 0.0, 0.0, 0.0, 0.0, 0.0, 0.0, 0.0, 0.0, 0.0, 0.0, 0.0, 0.0, 0.0, 0.0, 0.0, 0.0, 0.0, 0.0, 0.0, 0.0, 0.0, 0.0, 0.0, 0.0, 0.0, 0.0, 0.0, 0.0, 0.0, 0.0, 0.0, 0.0, 0.0, 0.0, 0.0, 0.0, 0.0, 0.0, 0.0, 0.0, 0.0, 0.0, 0.0, 0.0, 0.0, 0.0, 0.0, 0.0, 0.0, 0.0, 0.0, 0.0, 0.0, 0.0, 0.0, 0.0, 0.0, 0.0, 0.0, 0.0, 0.0, 0.0, 0.0, 0.0, 0.0, 0.0, 0.0, 0.0, 0.0, 0.0, 0.0, 0.0, 0.0, 0.0, 0.0, 0.0, 0.0, 0.0, 0.0, 0.0, 0.0, 0.0, 0.0, 0.0, 0.0, 0.0, 0.0, 0.0, 0.0, 0.0, 0.0, 0.0, 0.0, 0.0, 0.0, 0.0, 0.0, 0.0, 0.0, 0.0, 0.0, 0.0, 0.0, 0.0, 0.0, 0.0, 0.0, 0.0, 0.0, 0.0, 0.0, 0.0, 0.0, 0.0, 0.0, 0.0, 0.0, 0.0, 0.0, 0.0, 0.0, 0.0, 0.0, 0.0, 0.0, 0.0, 0.0, 0.0, 0.0, 0.0, 0.0, 0.0, 0.0, 0.0, 0.0, 0.0, 0.0, 0.0, 0.0, 0.0, 0.0, 0.0, 0.0, 0.0, 0.0, 0.0, 0.0, 0.0, 0.0, 0.0, 0.0, 0.0, 0.0, 0.0, 0.0, 0.0, 0.0, 0.0, 0.0, 0.0, 0.0, 0.0, 0.0, 0.0, 0.0, 0.0, 0.0, 0.0, 0.0, 0.0, 0.0, 0.0, 0.0, 0.0, 0.0, 0.0, 0.0, 0.0, 0.0, 0.0, 0.0, 0.0, 0.0, 0.0, 0.0, 0.0, 0.0, 0.0, 0.0, 0.0, 0.0, 0.0, 0.0, 0.0, 0.0, 0.0, 0.0, 0.0, 0.0, 0.0, 0.0, 0.0, 0.0, 0.0, 0.0, 0.0, 0.0, 0.0, 0.0, 0.0, 0.0, 0.0, 0.0, 0.0, 0.0, 0.0, 0.0, 0.0, 0.0, 0.0, 0.0, 0.0, 0.0, 0.0, 0.0, 0.0, 0.0, 0.0, 0.0, 0.0, 0.0, 0.0, 0.0, 0.0, 0.0, 0.0, 0.0, 0.0, 0.0, 0.0, 0.0, 0.0, 0.0, 0.0, 0.0, 0.0, 0.0, 0.0, 0.0, 0.0, 0.0, 0.0, 0.0, 0.0, 0.0, 0.0, 0.0, 0.0, 0.0, 0.0, 0.0, 0.0, 0.0, 0.0, 0.0, 0.0, 0.0, 0.0, 0.0, 0.0, 0.0, 0.0, 0.0, 0.0, 0.0, 0.0, 0.0, 0.0, 0.0, 0.0, 0.0, 0.0, 0.0, 0.0, 0.0, 0.0, 0.0, 0.0, 0.0, 0.0, 0.0, 0.0, 0.0, 0.0, 0.0, 0.0, 0.0, 0.0, 0.0, 0.0, 0.0, 0.0, 0.0, 0.0, 0.0, 0.0, 0.0, 0.0, 0.0, 0.0, 0.0, 0.0, 0.0, 0.0, 0.0, 0.0, 0.0, 0.0, 0.0, 0.0, 0.0, 0.0, 0.0, 0.0, 0.0, 0.0, 0.0, 0.0, 0.0, 0.0, 0.0, 0.0, 0.0, 0.0, 0.0, 0.0, 0.0, 0.0, 0.0, 0.0, 0.0, 0.0, 0.0, 0.0, 0.0, 0.0, 0.0, 0.0, 0.0, 0.0, 0.0, 0.0, 0.0, 0.0, 0.0, 0.0, 0.0, 0.0, 0.0, 0.0, 0.0, 0.0, 0.0, 0.0, 0.0, 0.0, 0.0, 0.0, 0.0, 0.0, 0.0, 0.0, 0.0, 0.0, 0.0, 0.0, 0.0, 0.0, 0.0, 0.0, 0.0, 0.0, 0.0, 0.0, 0.0, 0.0, 0.0, 0.0, 0.0, 0.0, 0.0, 0.0, 0.0, 0.0, 0.0, 0.0, 0.0, 0.0, 0.0, 0.0, 0.0, 0.0, 0.0, 0.0, 0.0, 0.0, 0.0, 0.0, 0.0, 0.0, 0.0, 0.0, 0.0, 0.0, 0.0, 0.0, 0.0, 0.0, 0.0, 0.0, 0.0, 0.0, 0.0, 0.0, 0.0, 0.0, 0.0, 0.0, 0.0, 0.0, 0.0, 0.0, 0.0, 0.0, 0.0, 0.0, 0.0, 0.0, 0.0, 0.0, 0.0, 0.0, 0.0, 0.0, 0.0, 0.0, 0.0, 0.0, 0.0, 0.0, 0.0, 0.0, 0.0, 0.0, 0.0, 0.0, 0.0, 0.0, 0.0, 0.0, 0.0, 0.0, 0.0, 0.0, 0.0, 0.0, 0.0, 0.0, 0.0, 0.0, 0.0, 0.0, 0.0, 0.0, 0.0, 0.0, 0.0, 0.0, 0.0, 0.0, 0.0, 0.0, 0.0, 0.0, 0.0, 0.0, 0.0, 0.0, 0.0, 0.0, 0.0, 0.0, 0.0, 0.0, 0.0, 0.0, 0.0, 0.0, 0.0, 0.0, 0.0, 0.0, 0.0, 0.0, 0.0, 0.0, 0.0, 0.0, 0.0, 0.0, 0.0, 0.0, 0.0, 0.0, 0.0, 0.0, 0.0, 0.0, 0.0, 0.0, 0.0, 0.0, 0.0, 0.0, 0.0, 0.0, 0.0, 0.0, 0.0, 0.0, 0.0, 0.0, 0.0, 0.0, 0.0, 0.0, 0.0, 0.0, 0.0, 0.0, 0.0, 0.0, 0.0, 0.0, 0.0, 0.0, 0.0, 0.0, 0.0, 0.0, 0.0, 0.0, 0.0, 0.0, 0.0, 0.0, 0.0, 0.0, 0.0, 0.0, 0.0, 0.0, 0.0, 0.0, 0.0, 0.0, 0.0, 0.0, 0.0, 0.0, 0.0, 0.0, 0.0, 0.0, 0.0, 0.0, 0.0, 0.0, 0.0, 0.0, 0.0, 0.0, 0.0, 0.0, 0.0, 0.0, 0.0, 0.0, 0.0, 0.0, 0.0, 0.0, 0.0, 0.0, 0.0, 0.0, 0.0, 0.0, 0.0, 0.0, 0.0, 0.0, 0.0, 0.0, 0.0, 0.0, 0.0, 0.0, 0.0, 0.0, 0.0, 0.0, 0.0, 0.0, 0.0, 0.0, 0.0, 0.0, 0.0, 0.0, 0.0, 0.0, 0.0, 0.0, 0.0, 0.0, 0.0, 0.0, 0.0, 0.0, 0.0, 0.0, 0.0, 0.0, 0.0, 0.0, 0.0, 0.0, 0.0, 0.0, 0.0, 0.0, 0.0, 0.0, 0.0, 0.0, 0.0, 0.0, 0.0, 0.0, 0.0, 0.0, 0.0, 0.0, 0.0, 0.0, 0.0, 0.0, 0.0, 0.0, 0.0, 0.0, 0.0, 0.0, 0.0, 0.0, 0.0, 0.0, 0.0, 0.0, 0.0, 0.0, 0.0, 0.0, 0.0, 0.0, 0.0, 0.0, 0.0, 0.0, 0.0, 0.0, 0.0, 0.0, 0.0, 0.0, 0.0, 0.0, 0.0, 0.0, 0.0, 0.0, 0.0, 0.0, 0.0, 0.0, 0.0, 0.0, 0.0, 0.0, 0.0, 0.0, 0.0, 0.0, 0.0, 0.0, 0.0, 0.0, 0.0, 0.0, 0.0, 0.0, 0.0, 0.0, 0.0, 0.0, 0.0, 0.0, 0.0, 0.0, 0.0, 0.0, 0.0, 0.0, 0.0, 0.0, 0.0, 0.0, 0.0, 0.0, 0.0, 0.0, 0.0, 0.0, 0.0, 0.0, 0.0, 0.0, 0.0, 0.0, 0.0, 0.0, 0.0, 0.0, 0.0, 0.0, 0.0, 0.0, 0.0, 0.0, 0.0, 0.0, 0.0, 0.0, 0.0, 0.0, 0.0, 0.0, 0.0, 0.0, 0.0, 0.0, 0.0, 0.0, 0.0, 0.0, 0.0, 0.0, 0.0, 0.0, 0.0, 0.0, 0.0, 0.0, 0.0, 0.0, 0.0, 0.0, 0.0, 0.0, 0.0, 0.0, 0.0, 0.0, 0.0, 0.0, 0.0, 0.0, 0.0, 0.0, 0.0, 0.0, 0.0, 0.0, 0.0, 0.0, 0.0, 0.0, 0.0, 0.0, 0.0, 0.0, 0.0, 0.0, 0.0, 0.0, 0.0, 0.0, 0.0, 0.0, 0.0, 0.0, 0.0, 0.0, 0.0, 0.0, 0.0, 0.0, 0.0, 0.0, 0.0, 0.0, 0.0, 0.0, 0.0, 0.0, 0.0, 0.0, 0.0, 0.0, 0.0, 0.0, 0.0, 0.0, 0.0, 0.0, 0.0, 0.0, 0.0, 0.0, 0.0, 0.0, 0.0, 0.0, 0.0, 0.0, 0.0, 0.0, 0.0, 0.0, 0.0, 0.0, 0.0, 0.0, 0.0, 0.0, 0.0, 0.0, 0.0, 0.0, 0.0, 0.0, 0.0, 0.0, 0.0, 0.0, 0.0, 0.0, 0.0, 0.0, 0.0, 0.0, 0.0, 0.0, 0.0, 0.0, 0.0, 0.0, 0.0, 0.0, 0.0, 0.0, 0.0, 0.0, 0.0, 0.0, 0.0, 0.0, 0.0, 0.0, 0.0, 0.0, 0.0, 0.0, 0.0, 0.0, 0.0, 0.0, 0.0, 0.0, 0.0, 0.0, 0.0, 0.0, 0.0, 0.0, 0.0, 0.0, 0.0, 0.0, 0.0, 0.0, 0.0, 0.0, 0.0, 0.0, 0.0, 0.0, 0.0, 0.0, 0.0, 0.0, 0.0, 0.0, 0.0, 0.0, 0.0, 0.0, 0.0, 0.0, 0.0, 0.0, 0.0, 0.0, 0.0, 0.0, 0.0, 0.0, 0.0, 0.0, 0.0, 0.0, 0.0, 0.0, 0.0, 0.0, 0.0, 0.0, 0.0, 0.0, 0.0, 0.0, 0.0, 0.0, 0.0, 0.0, 0.0, 0.0, 0.0, 0.0, 0.0, 0.0, 0.0, 0.0, 0.0, 0.0, 0.0, 0.0, 0.0, 0.0, 0.0, 0.0, 0.0, 0.0, 0.0, 0.0, 0.0, 0.0, 0.0, 0.0, 0.0, 0.0, 0.0, 0.0, 0.0, 0.0, 0.0, 0.0, 0.0, 0.0, 0.0, 0.0, 0.0, 0.0, 0.0, 0.0, 0.0, 0.0, 0.0, 0.0, 0.0, 0.0, 0.0, 0.0, 0.0, 0.0, 0.0, 0.0, 0.0, 0.0, 0.0, 0.0, 0.0, 0.0, 0.0, 0.0, 0.0, 0.0, 0.0, 0.0, 0.0, 0.0, 0.0, 0.0, 0.0, 0.0, 0.0, 0.0, 0.0, 0.0, 0.0, 0.0, 0.0, 0.0, 0.0, 0.0, 0.0, 0.0, 0.0, 0.0, 0.0, 0.0, 0.0, 0.0, 0.0, 0.0, 0.0, 0.0, 0.0, 0.0, 0.0, 0.0, 0.0, 0.0, 0.0, 0.0, 0.0, 0.0, 0.0, 0.0, 0.0, 0.0, 0.0, 0.0, 0.0, 0.0, 0.0, 0.0, 0.0, 0.0, 0.0, 0.0, 0.0, 0.0, 0.0, 0.0, 0.0, 0.0, 0.0, 0.0, 0.0, 0.0, 0.0, 0.0, 0.0, 0.0, 0.0, 0.0, 0.0, 0.0, 0.0, 0.0, 0.0, 0.0, 0.0, 0.0, 0.0, 0.0, 0.0, 0.0, 0.0, 0.0, 0.0, 0.0, 0.0, 0.0, 0.0, 0.0, 0.0, 0.0, 0.0, 0.0, 0.0, 0.0, 0.0, 0.0, 0.0, 0.0, 0.0, 0.0, 0.0, 0.0, 0.0, 0.0, 0.0, 0.0, 0.0, 0.0, 0.0, 0.0, 0.0, 0.0, 0.0, 0.0, 0.0, 0.0, 0.0, 0.0, 0.0, 0.0, 0.0, 0.0, 0.0, 0.0, 0.0, 0.0, 0.0, 0.0, 0.0, 0.0, 0.0, 0.0, 0.0, 0.0, 0.0, 0.0, 0.0, 0.0, 0.0, 0.0, 0.0, 0.0, 0.0, 0.0, 0.0, 0.0, 0.0, 0.0, 0.0, 0.0, 0.0, 0.0, 0.0, 0.0, 0.0, 0.0, 0.0, 0.0, 0.0, 0.0, 0.0, 0.0, 0.0, 0.0, 0.0, 0.0, 0.0, 0.0, 0.0, 0.0, 0.0, 0.0, 0.0, 0.0, 0.0, 0.0, 0.0, 0.0, 0.0, 0.0, 0.0, 0.0, 0.0, 0.0, 0.0, 0.0, 0.0, 0.0, 0.0, 0.0, 0.0, 0.0, 0.0, 0.0, 0.0, 0.0, 0.0, 0.0, 0.0, 0.0, 0.0, 0.0, 0.0, 0.0, 0.0, 0.0, 0.0, 0.0, 0.0, 0.0, 0.0, 0.0, 0.0, 0.0, 0.0, 0.0, 0.0, 0.0, 0.0, 0.0, 0.0, 0.0, 0.0, 0.0, 0.0, 0.0, 0.0, 0.0, 0.0, 0.0, 0.0, 0.0, 0.0, 0.0, 0.0, 0.0, 0.0, 0.0, 0.0, 0.0, 0.0, 0.0, 0.0, 0.0, 0.0, 0.0, 0.0, 0.0, 0.0, 0.0, 0.0, 0.0, 0.0, 0.0, 0.0, 0.0, 0.0, 0.0, 0.0, 0.0, 0.0, 0.0, 0.0, 0.0, 0.0, 0.0, 0.0, 0.0, 0.0, 0.0, 0.0, 0.0, 0.0, 0.0, 0.0, 0.0, 0.0, 0.0, 0.0, 0.0, 0.0, 0.0, 0.0, 0.0, 0.0, 0.0, 0.0, 0.0, 0.0, 0.0, 0.0, 0.0, 0.0, 0.0, 0.0, 0.0, 0.0, 0.0, 0.0, 0.0, 0.0, 0.0, 0.0, 0.0, 0.0, 0.0, 0.0, 0.0, 0.0, 0.0, 0.0, 0.0, 0.0, 0.0, 0.0, 0.0, 0.0, 0.0, 0.0, 0.0, 0.0, 0.0, 0.0, 0.0, 0.0, 0.0, 0.0, 0.0, 0.0, 0.0, 0.0, 0.0, 0.0, 0.0, 0.0, 0.0, 0.0, 0.0, 0.0, 0.0, 0.0, 0.0, 0.0, 0.0, 0.0, 0.0, 0.0, 0.0, 0.0, 0.0, 0.0, 0.0, 0.0, 0.0, 0.0, 0.0, 0.0, 0.0, 0.0, 0.0, 0.0, 0.0, 0.0, 0.0, 0.0, 0.0, 0.0, 0.0, 0.0, 0.0, 0.0, 0.0, 0.0, 0.0, 0.0, 0.0, 0.0, 0.0, 0.0, 0.0, 0.0, 0.0, 0.0, 0.0, 0.0, 0.0, 0.0, 0.0, 0.0, 0.0, 0.0, 0.0, 0.0, 0.0, 0.0, 0.0, 0.0, 0.0, 0.0, 0.0, 0.0, 0.0, 0.0, 0.0, 0.0, 0.0, 0.0, 0.0, 0.0, 0.0, 0.0, 0.0, 0.0, 0.0, 0.0, 0.0, 0.0, 0.0, 0.0, 0.0, 0.0, 0.0, 0.0, 0.0, 0.0, 0.0, 0.0, 0.0, 0.0, 0.0, 0.0, 0.0, 0.0, 0.0, 0.0, 0.0, 0.0, 0.0, 0.0, 0.0, 0.0, 0.0, 0.0, 0.0, 0.0, 0.0, 0.0, 0.0, 0.0, 0.0, 0.0, 0.0, 0.0, 0.0, 0.0, 0.0, 0.0, 0.0, 0.0, 0.0, 0.0, 0.0, 0.0, 0.0, 0.0, 0.0, 0.0, 0.0, 0.0, 0.0, 0.0, 0.0, 0.0, 0.0, 0.0, 0.0, 0.0, 0.0, 0.0, 0.0, 0.0, 0.0, 0.0, 0.0, 0.0, 0.0, 0.0, 0.0, 0.0, 0.0, 0.0, 0.0, 0.0, 0.0, 0.0, 0.0, 0.0, 0.0, 0.0, 0.0, 0.0, 0.0, 0.0, 0.0, 0.0, 0.0, 0.0, 0.0, 0.0, 0.0, 0.0, 0.0, 0.0, 0.0, 0.0, 0.0, 0.0, 0.0, 0.0, 0.0, 0.0, 0.0, 0.0, 0.0, 0.0, 0.0, 0.0, 0.0, 0.0, 0.0, 0.0, 0.0, 0.0, 0.0, 0.0, 0.0, 0.0, 0.0, 0.0, 0.0, 0.0, 0.0, 0.0, 0.0, 0.0, 0.0, 0.0, 0.0, 0.0, 0.0, 0.0, 0.0, 0.0, 0.0, 0.0, 0.0, 0.0, 0.0, 0.0, 0.0, 0.0, 0.0, 0.0, 0.0, 0.0, 0.0, 0.0, 0.0, 0.0, 0.0, 0.0, 0.0, 0.0, 0.0, 0.0, 0.0, 0.0, 0.0, 0.0, 0.0, 0.0, 0.0, 0.0, 0.0, 0.0, 0.0, 0.0, 0.0, 0.0, 0.0, 0.0, 0.0, 0.0, 0.0, 0.0, 0.0, 0.0, 0.0, 0.0, 0.0, 0.0, 0.0, 0.0, 0.0, 0.0, 0.0, 0.0, 0.0, 0.0, 0.0, 0.0, 0.0, 0.0, 0.0, 0.0, 0.0, 0.0, 0.0, 0.0, 0.0, 0.0, 0.0, 0.0, 0.0, 0.0, 0.0, 0.0, 0.0, 0.0, 0.0, 0.0, 0.0, 0.0, 0.0, 0.0, 0.0, 0.0, 0.0, 0.0, 0.0, 0.0, 0.0, 0.0, 0.0, 0.0, 0.0, 0.0, 0.0, 0.0, 0.0, 0.0, 0.0, 0.0, 0.0, 0.0, 0.0, 0.0, 0.0, 0.0, 0.0, 0.0, 0.0, 0.0, 0.0, 0.0, 0.0, 0.0, 0.0, 0.0, 0.0, 0.0, 0.0, 0.0, 0.0, 0.0, 0.0, 0.0, 0.0, 0.0, 0.0, 0.0, 0.0, 0.0, 0.0, 0.0, 0.0, 0.0, 0.0, 0.0, 0.0, 0.0, 0.0, 0.0, 0.0, 0.0, 0.0, 0.0, 0.0, 0.0, 0.0, 0.0, 0.0, 0.0, 0.0, 0.0, 0.0, 0.0, 0.0, 0.0, 0.0, 0.0, 0.0, 0.0, 0.0, 0.0, 0.0, 0.0, 0.0, 0.0, 0.0, 0.0, 0.0, 0.0, 0.0, 0.0, 0.0, 0.0, 0.0, 0.0, 0.0, 0.0, 0.0, 0.0, 0.0, 0.0, 0.0, 0.0, 0.0, 0.0, 0.0, 0.0, 0.0, 0.0, 0.0, 0.0, 0.0, 0.0, 0.0, 0.0, 0.0, 0.0, 0.0, 0.0, 0.0, 0.0, 0.0, 0.0, 0.0, 0.0, 0.0, 0.0, 0.0, 0.0, 0.0, 0.0, 0.0, 0.0, 0.0, 0.0, 0.0, 0.0, 0.0, 0.0, 0.0, 0.0, 0.0, 0.0, 0.0, 0.0, 0.0, 0.0, 0.0, 0.0, 0.0, 0.0, 0.0, 0.0, 0.0, 0.0, 0.0, 0.0, 0.0, 0.0, 0.0, 0.0, 0.0, 0.0, 0.0, 0.0, 0.0, 0.0, 0.0, 0.0, 0.0, 0.0, 0.0, 0.0, 0.0, 0.0, 0.0, 0.0, 0.0, 0.0, 0.0, 0.0, 0.0, 0.0, 0.0, 0.0, 0.0, 0.0, 0.0, 0.0, 0.0, 0.0, 0.0, 0.0, 0.0, 0.0, 0.0, 0.0, 0.0, 0.0, 0.0, 0.0, 0.0, 0.0, 0.0, 0.0, 0.0, 0.0, 0.0, 0.0, 0.0, 0.0, 0.0, 0.0, 0.0, 0.0, 0.0, 0.0, 0.0, 0.0, 0.0, 0.0, 0.0, 0.0, 0.0, 0.0, 0.0, 0.0, 0.0, 0.0, 0.0, 0.0, 0.0, 0.0, 0.0, 0.0, 0.0, 0.0, 0.0, 0.0, 0.0, 0.0, 0.0, 0.0, 0.0, 0.0, 0.0, 0.0, 0.0, 0.0, 0.0, 0.0, 0.0, 0.0, 0.0, 0.0, 0.0, 0.0, 0.0, 0.0, 0.0, 0.0, 0.0, 0.0, 0.0, 0.0, 0.0, 0.0, 0.0, 0.0, 0.0, 0.0, 0.0, 0.0, 0.0, 0.0, 0.0, 0.0, 0.0, 0.0, 0.0, 0.0, 0.0, 0.0, 0.0, 0.0, 0.0, 0.0, 0.0, 0.0, 0.0, 0.0, 0.0, 0.0, 0.0, 0.0, 0.0, 0.0, 0.0, 0.0, 0.0, 0.0, 0.0, 0.0, 0.0, 0.0, 0.0, 0.0, 0.0, 0.0, 0.0, 0.0, 0.0, 0.0, 0.0, 0.0, 0.0, 0.0, 0.0, 0.0, 0.0, 0.0, 0.0, 0.0, 0.0, 0.0, 0.0, 0.0, 0.0, 0.0, 0.0, 0.0, 0.0, 0.0, 0.0, 0.0, 0.0, 0.0, 0.0, 0.0, 0.0, 0.0, 0.0, 0.0, 0.0, 0.0, 0.0, 0.0, 0.0, 0.0, 0.0, 0.0, 0.0, 0.0, 0.0, 0.0, 0.0, 0.0, 0.0, 0.0, 0.0, 0.0, 0.0, 0.0, 0.0, 0.0, 0.0, 0.0, 0.0, 0.0, 0.0, 0.0, 0.0, 0.0, 0.0, 0.0, 0.0, 0.0, 0.0, 0.0, 0.0, 0.0, 0.0, 0.0, 0.0, 0.0, 0.0, 0.0, 0.0, 0.0, 0.0, 0.0, 0.0, 0.0, 0.0, 0.0, 0.0, 0.0, 0.0, 0.0, 0.0, 0.0, 0.0, 0.0, 0.0, 0.0, 0.0, 0.0, 0.0, 0.0, 0.0, 0.0, 0.0, 0.0, 0.0, 0.0, 0.0, 0.0, 0.0, 0.0, 0.0, 0.0, 0.0, 0.0, 0.0, 0.0, 0.0, 0.0, 0.0, 0.0, 0.0, 0.0, 0.0, 0.0, 0.0, 0.0, 0.0, 0.0, 0.0, 0.0, 0.0, 0.0, 0.0, 0.0, 0.0, 0.0, 0.0, 0.0, 0.0, 0.0, 0.0, 0.0, 0.0, 0.0, 0.0, 0.0, 0.0, 0.0, 0.0, 0.0, 0.0, 0.0, 0.0, 0.0, 0.0, 0.0, 0.0, 0.0, 0.0, 0.0, 0.0, 0.0, 0.0, 0.0, 0.0, 0.0, 0.0, 0.0, 0.0, 0.0, 0.0, 0.0, 0.0, 0.0, 0.0, 0.0, 0.0, 0.0, 0.0, 0.0, 0.0, 0.0, 0.0, 0.0, 0.0, 0.0, 0.0, 0.0, 0.0, 0.0, 0.0, 0.0, 0.0, 0.0, 0.0, 0.0, 0.0, 0.0, 0.0, 0.0, 0.0, 0.0, 0.0, 0.0, 0.0, 0.0, 0.0, 0.0, 0.0, 0.0, 0.0, 0.0, 0.0, 0.0, 0.0, 0.0, 0.0, 0.0, 0.0, 0.0, 0.0, 0.0, 0.0, 0.0, 0.0, 0.0, 0.0, 0.0, 0.0, 0.0, 0.0, 0.0, 0.0, 0.0, 0.0, 0.0, 0.0, 0.0, 0.0, 0.0, 0.0, 0.0, 0.0, 0.0, 0.0, 0.0, 0.0, 0.0, 0.0, 0.0, 0.0, 0.0, 0.0, 0.0, 0.0, 0.0, 0.0, 0.0, 0.0, 0.0, 0.0, 0.0, 0.0, 0.0, 0.0, 0.0, 0.0, 0.0, 0.0, 0.0, 0.0, 0.0, 0.0, 0.0, 0.0, 0.0, 0.0, 0.0, 0.0, 0.0, 0.0, 0.0, 0.0, 0.0, 0.0, 0.0, 0.0, 0.0, 0.0, 0.0, 0.0, 0.0, 0.0, 0.0, 0.0, 0.0, 0.0, 0.0, 0.0, 0.0, 0.0, 0.0, 0.0, 0.0, 0.0, 0.0, 0.0, 0.0, 0.0, 0.0, 0.0, 0.0, 0.0, 0.0, 0.0, 0.0, 0.0, 0.0, 0.0, 0.0, 0.0, 0.0, 0.0, 0.0, 0.0, 0.0, 0.0, 0.0, 0.0, 0.0, 0.0, 0.0, 0.0, 0.0, 0.0, 0.0, 0.0, 0.0, 0.0, 0.0, 0.0, 0.0, 0.0, 0.0, 0.0, 0.0, 0.0, 0.0, 0.0, 0.0, 0.0, 0.0, 0.0, 0.0, 0.0, 0.0, 0.0, 0.0, 0.0, 0.0, 0.0, 0.0, 0.0, 0.0, 0.0, 0.0, 0.0, 0.0, 0.0, 0.0, 0.0, 0.0, 0.0, 0.0, 0.0, 0.0, 0.0, 0.0, 0.0, 0.0, 0.0, 0.0, 0.0, 0.0, 0.0, 0.0, 0.0, 0.0, 0.0, 0.0, 0.0, 0.0, 0.0, 0.0, 0.0, 0.0, 0.0, 0.0, 0.0, 0.0, 0.0, 0.0, 0.0, 0.0, 0.0, 0.0, 0.0, 0.0, 0.0, 0.0, 0.0, 0.0, 0.0, 0.0, 0.0, 0.0, 0.0, 0.0, 0.0, 0.0, 0.0, 0.0, 0.0, 0.0, 0.0, 0.0, 0.0, 0.0, 0.0, 0.0, 0.0, 0.0, 0.0, 0.0, 0.0, 0.0, 0.0, 0.0, 0.0, 0.0, 0.0, 0.0, 0.0, 0.0, 0.0, 0.0, 0.0, 0.0, 0.0, 0.0, 0.0, 0.0, 0.0, 0.0, 0.0, 0.0, 0.0, 0.0, 0.0, 0.0, 0.0, 0.0, 0.0, 0.0, 0.0, 0.0, 0.0, 0.0, 0.0, 0.0, 0.0, 0.0, 0.0, 0.0, 0.0, 0.0, 0.0, 0.0, 0.0, 0.0, 0.0, 0.0, 0.0, 0.0, 0.0, 0.0, 0.0, 0.0, 0.0, 0.0, 0.0, 0.0, 0.0, 0.0, 0.0, 0.0, 0.0, 0.0, 0.0, 0.0, 0.0, 0.0, 0.0, 0.0, 0.0, 0.0, 0.0, 0.0, 0.0, 0.0, 0.0, 0.0, 0.0, 0.0, 0.0, 0.0, 0.0, 0.0, 0.0, 0.0, 0.0, 0.0, 0.0, 0.0, 0.0, 0.0, 0.0, 0.0, 0.0, 0.0, 0.0, 0.0, 0.0, 0.0, 0.0, 0.0, 0.0, 0.0, 0.0, 0.0, 0.0, 0.0, 0.0, 0.0, 0.0, 0.0, 0.0, 0.0, 0.0, 0.0, 0.0, 0.0, 0.0, 0.0, 0.0, 0.0, 0.0, 0.0, 0.0, 0.0, 0.0, 0.0, 0.0, 0.0, 0.0, 0.0, 0.0, 0.0, 0.0, 0.0, 0.0, 0.0, 0.0, 0.0, 0.0, 0.0, 0.0, 0.0, 0.0, 0.0, 0.0, 0.0, 0.0, 0.0, 0.0, 0.0, 0.0, 0.0, 0.0, 0.0, 0.0, 0.0, 0.0, 0.0, 0.0, 0.0, 0.0, 0.0, 0.0, 0.0, 0.0, 0.0, 0.0, 0.0, 0.0, 0.0, 0.0, 0.0, 0.0, 0.0, 0.0, 0.0, 0.0, 0.0, 0.0, 0.0, 0.0, 0.0, 0.0, 0.0, 0.0, 0.0, 0.0, 0.0, 0.0, 0.0, 0.0, 0.0, 0.0, 0.0, 0.0, 0.0, 0.0, 0.0, 0.0, 0.0, 0.0, 0.0, 0.0, 0.0, 0.0, 0.0, 0.0, 0.0, 0.0, 0.0, 0.0, 0.0, 0.0, 0.0, 0.0, 0.0, 0.0, 0.0, 0.0, 0.0, 0.0, 0.0, 0.0, 0.0, 0.0, 0.0, 0.0, 0.0, 0.0, 0.0, 0.0, 0.0, 0.0, 0.0, 0.0, 0.0, 0.0, 0.0, 0.0, 0.0, 0.0, 0.0, 0.0, 0.0, 0.0, 0.0, 0.0, 0.0, 0.0, 0.0, 0.0, 0.0, 0.0, 0.0, 0.0, 0.0, 0.0, 0.0, 0.0, 0.0, 0.0, 0.0, 0.0, 0.0, 0.0, 0.0, 0.0, 0.0, 0.0, 0.0, 0.0, 0.0, 0.0, 0.0, 0.0, 0.0, 0.0, 0.0, 0.0, 0.0, 0.0, 0.0, 0.0, 0.0, 0.0, 0.0, 0.0, 0.0, 0.0, 0.0, 0.0, 0.0, 0.0, 0.0, 0.0, 0.0, 0.0, 0.0, 0.0, 0.0, 0.0, 0.0, 0.0, 0.0, 0.0, 0.0, 0.0, 0.0, 0.0, 0.0, 0.0, 0.0, 0.0, 0.0, 0.0, 0.0, 0.0, 0.0, 0.0, 0.0, 0.0, 0.0, 0.0, 0.0, 0.0, 0.0, 0.0, 0.0, 0.0, 0.0, 0.0, 0.0, 0.0, 0.0, 0.0, 0.0, 0.0, 0.0, 0.0, 0.0, 0.0, 0.0, 0.0, 0.0, 0.0, 0.0, 0.0, 0.0, 0.0, 0.0, 0.0, 0.0, 0.0, 0.0, 0.0, 0.0, 0.0, 0.0, 0.0, 0.0, 0.0, 0.0, 0.0, 0.0, 0.0, 0.0, 0.0, 0.0, 0.0, 0.0, 0.0, 0.0, 0.0, 0.0, 0.0, 0.0, 0.0, 0.0, 0.0, 0.0, 0.0, 0.0, 0.0, 0.0, 0.0, 0.0, 0.0, 0.0, 0.0, 0.0, 0.0, 0.0, 0.0, 0.0, 0.0, 0.0, 0.0, 0.0, 0.0, 0.0, 0.0, 0.0, 0.0, 0.0, 0.0, 0.0, 0.0, 0.0, 0.0, 0.0, 0.0, 0.0, 0.0, 0.0, 0.0, 0.0, 0.0, 0.0, 0.0, 0.0, 0.0, 0.0, 0.0, 0.0, 0.0, 0.0, 0.0, 0.0, 0.0, 0.0, 0.0, 0.0, 0.0, 0.0, 0.0, 0.0, 0.0, 0.0, 0.0, 0.0, 0.0, 0.0, 0.0, 0.0, 0.0, 0.0, 0.0, 0.0, 0.0, 0.0, 0.0, 0.0, 0.0, 0.0, 0.0, 0.0, 0.0, 0.0, 0.0, 0.0, 0.0, 0.0, 0.0, 0.0, 0.0, 0.0, 0.0, 0.0, 0.0, 0.0, 0.0, 0.0, 0.0, 0.0, 0.0, 0.0, 0.0, 0.0, 0.0, 0.0, 0.0, 0.0, 0.0, 0.0, 0.0, 0.0, 0.0, 0.0, 0.0, 0.0, 0.0, 0.0, 0.0, 0.0, 0.0, 0.0, 0.0, 0.0, 0.0, 0.0, 0.0, 0.0, 0.0, 0.0, 0.0, 0.0, 0.0, 0.0, 0.0, 0.0, 0.0, 0.0, 0.0, 0.0, 0.0, 0.0, 0.0, 0.0, 0.0, 0.0, 0.0, 0.0, 0.0, 0.0, 0.0, 0.0, 0.0, 0.0, 0.0, 0.0, 0.0, 0.0, 0.0, 0.0, 0.0, 0.0, 0.0, 0.0, 0.0, 0.0, 0.0, 0.0, 0.0, 0.0, 0.0, 0.0, 0.0, 0.0, 0.0, 0.0, 0.0, 0.0, 0.0, 0.0, 0.0, 0.0, 0.0, 0.0, 0.0, 0.0, 0.0, 0.0, 0.0, 0.0, 0.0, 0.0, 0.0, 0.0, 0.0, 0.0, 0.0, 0.0, 0.0, 0.0, 0.0, 0.0, 0.0, 0.0, 0.0, 0.0, 0.0, 0.0, 0.0, 0.0, 0.0, 0.0, 0.0, 0.0, 0.0, 0.0, 0.0, 0.0, 0.0, 0.0, 0.0, 0.0, 0.0, 0.0, 0.0, 0.0, 0.0, 0.0, 0.0, 0.0, 0.0, 0.0, 0.0, 0.0, 0.0, 0.0, 0.0, 0.0, 0.0, 0.0, 0.0, 0.0, 0.0, 0.0, 0.0, 0.0, 0.0, 0.0, 0.0, 0.0, 0.0, 0.0, 0.0, 0.0, 0.0, 0.0, 0.0, 0.0, 0.0, 0.0, 0.0, 0.0, 0.0, 0.0, 0.0, 0.0, 0.0, 0.0, 0.0, 0.0, 0.0, 0.0, 0.0, 0.0, 0.0, 0.0, 0.0, 0.0, 0.0, 0.0, 0.0, 0.0, 0.0, 0.0, 0.0, 0.0, 0.0, 0.0, 0.0, 0.0, 0.0, 0.0, 0.0, 0.0, 0.0, 0.0, 0.0, 0.0, 0.0, 0.0, 0.0, 0.0, 0.0, 0.0, 0.0, 0.0, 0.0, 0.0, 0.0, 0.0, 0.0, 0.0, 0.0, 0.0, 0.0, 0.0, 0.0, 0.0, 0.0, 0.0, 0.0, 0.0, 0.0, 0.0, 0.0, 0.0, 0.0, 0.0, 0.0, 0.0, 0.0, 0.0, 0.0, 0.0, 0.0, 0.0, 0.0, 0.0, 0.0, 0.0, 0.0, 0.0, 0.0, 0.0, 0.0, 0.0, 0.0, 0.0, 0.0, 0.0, 0.0, 0.0, 0.0, 0.0, 0.0, 0.0, 0.0, 0.0, 0.0, 0.0, 0.0, 0.0, 0.0, 0.0, 0.0, 0.0, 0.0, 0.0, 0.0, 0.0, 0.0, 0.0, 0.0, 0.0, 0.0, 0.0, 0.0, 0.0, 0.0, 0.0, 0.0, 0.0, 0.0, 0.0, 0.0, 0.0, 0.0, 0.0, 0.0, 0.0, 0.0, 0.0, 0.0, 0.0, 0.0, 0.0, 0.0, 0.0, 0.0, 0.0, 0.0, 0.0, 0.0, 0.0, 0.0, 0.0, 0.0, 0.0, 0.0, 0.0, 0.0, 0.0, 0.0, 0.0, 0.0, 0.0, 0.0, 0.0, 0.0, 0.0, 0.0, 0.0, 0.0, 0.0, 0.0, 0.0, 0.0, 0.0, 0.0, 0.0, 0.0, 0.0, 0.0, 0.0, 0.0, 0.0, 0.0, 0.0, 0.0, 0.0, 0.0, 0.0, 0.0, 0.0, 0.0, 0.0, 0.0, 0.0, 0.0, 0.0, 0.0, 0.0, 0.0, 0.0, 0.0, 0.0, 0.0, 0.0, 0.0, 0.0, 0.0, 0.0, 0.0, 0.0, 0.0, 0.0, 0.0, 0.0, 0.0, 0.0, 0.0, 0.0, 0.0, 0.0, 0.0, 0.0, 0.0, 0.0, 0.0, 0.0, 0.0, 0.0, 0.0, 0.0, 0.0, 0.0, 0.0, 0.0, 0.0, 0.0, 0.0, 0.0, 0.0, 0.0, 0.0, 0.0, 0.0, 0.0, 0.0, 0.0, 0.0, 0.0, 0.0, 0.0, 0.0, 0.0, 0.0, 0.0, 0.0, 0.0, 0.0, 0.0, 0.0, 0.0, 0.0, 0.0, 0.0, 0.0, 0.0, 0.0, 0.0, 0.0, 0.0, 0.0, 0.0, 0.0, 0.0, 0.0, 0.0, 0.0, 0.0, 0.0, 0.0, 0.0, 0.0, 0.0, 0.0, 0.0, 0.0, 0.0, 0.0, 0.0, 0.0, 0.0, 0.0, 0.0, 0.0, 0.0, 0.0, 0.0, 0.0, 0.0, 0.0, 0.0, 0.0, 0.0, 0.0, 0.0, 0.0, 0.0, 0.0, 0.0, 0.0, 0.0, 0.0, 0.0, 0.0, 0.0, 0.0, 0.0, 0.0, 0.0, 0.0, 0.0, 0.0, 0.0, 0.0, 0.0, 0.0, 0.0, 0.0, 0.0, 0.0, 0.0, 0.0, 0.0, 0.0, 0.0, 0.0, 0.0, 0.0])
me_carrier332368txvgeometry.materials.append(mat_carrier332368txvmaterial)
me_carrier332368txvgeometry.use_remesh_preserve_volume = False
me_carrier332368txvgeometry.use_remesh_preserve_attributes = False
me_carrier332368txvgeometry.use_mirror_vertex_groups = False
me_carrier332368txvgeometry.update()

# ---- objects
ob_carrier332368txv = bpy.data.objects.new('carrier332368TXV', me_carrier332368txvgeometry)
ob_lamp_003 = bpy.data.objects.new('Lamp.003', light_lamp_003)
ob_lamp_002 = bpy.data.objects.new('Lamp.002', light_lamp_002)
ob_lamp_001 = bpy.data.objects.new('Lamp.001', light_lamp_001)
ob_lamp = bpy.data.objects.new('Lamp', light_lamp)

# ---- transforms, parenting, visibility, modifiers, constraints
ob_carrier332368txv.location = (1.552e-10, 0.0, 0.0)
ob_carrier332368txv.lineart.crease_threshold = 0.0
ob_lamp_003.location = (0.3994, 0.4113, -0.7134)
ob_lamp_003.rotation_euler = (0.6503, 0.05522, 3.365)
ob_lamp_003.lock_rotations_4d = False
ob_lamp_003.empty_display_type = 'ARROWS'
ob_lamp_003.color = (0.0, 0.0, 0.0, 0.0)
ob_lamp_003.lineart.crease_threshold = 0.0
ob_lamp_002.location = (-0.4384, -0.3682, -0.7134)
ob_lamp_002.rotation_euler = (0.6503, 0.05522, 3.365)
ob_lamp_002.lock_rotations_4d = False
ob_lamp_002.empty_display_type = 'ARROWS'
ob_lamp_002.color = (0.0, 0.0, 0.0, 0.0)
ob_lamp_002.lineart.crease_threshold = 0.0
ob_lamp_001.location = (-0.3581, 0.4737, 1.183)
ob_lamp_001.rotation_euler = (0.6503, 0.05522, 1.866)
ob_lamp_001.lock_rotations_4d = False
ob_lamp_001.empty_display_type = 'ARROWS'
ob_lamp_001.color = (0.0, 0.0, 0.0, 0.0)
ob_lamp_001.lineart.crease_threshold = 0.0
ob_lamp.location = (0.4795, -0.3059, 1.183)
ob_lamp.rotation_euler = (0.6503, 0.05522, 1.866)
ob_lamp.lock_rotations_4d = False
ob_lamp.empty_display_type = 'ARROWS'
ob_lamp.color = (0.0, 0.0, 0.0, 0.0)
ob_lamp.lineart.crease_threshold = 0.0

# ---- collection membership
col_collection_1.objects.link(ob_carrier332368txv)
col_collection_1.objects.link(ob_lamp_003)
col_collection_1.objects.link(ob_lamp_002)
col_collection_1.objects.link(ob_lamp_001)
col_collection_1.objects.link(ob_lamp)

# ---- scene / render settings (as saved in the file)
scene.frame_start = 1; scene.frame_end = 250; scene.frame_set(1)
scene.render.engine = 'BLENDER_EEVEE_NEXT'
scene.render.resolution_percentage = 50
scene.render.dither_intensity = 0.0
scene.cycles.use_denoising = False
scene.cycles.samples = 128
scene.cycles.sampling_pattern = 'TABULATED_SOBOL'
scene.cycles.use_adaptive_sampling = False
scene.cycles.use_light_tree = False
scene.cycles.blur_glossy = 0.0
scene.cycles.sample_clamp_indirect = 0.0
scene.view_settings.view_transform = 'Standard'
bpy.context.view_layer.update()

# ---- added for rendering (the .blend has no active camera): camera
cam_auto = bpy.data.cameras.new('AutoCamera')
cam_auto.lens = 50.0
cam_auto.sensor_width = 36.0
cam_auto.clip_end = 1000.0
ob_auto_camera = bpy.data.objects.new('AutoCamera', cam_auto)
scene.collection.objects.link(ob_auto_camera)
ob_auto_camera.location = (0.185045, -0.236487, 0.191831)
ob_auto_camera.rotation_euler = (1.09748, -7.21219e-08, 0.694738)
scene.camera = ob_auto_camera
bpy.context.view_layer.update()
